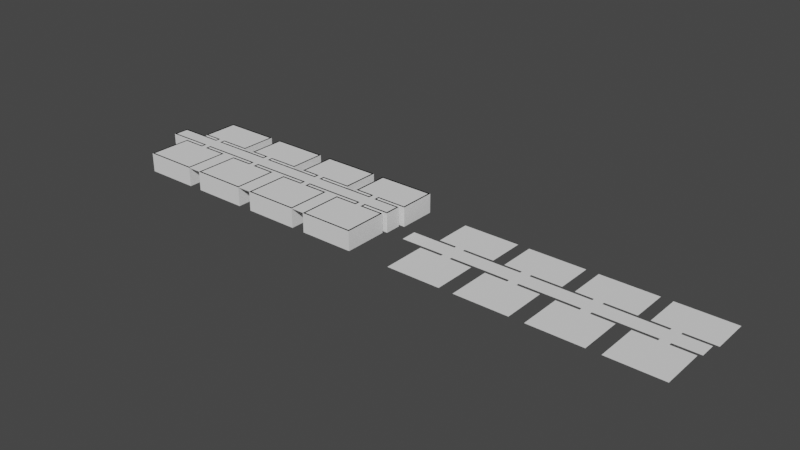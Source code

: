 # Source: dung_1.blend  (saved by Blender 3.1.7; exported with 4.5.12 LTS)
import bpy
from mathutils import Matrix  # noqa: F401  (used for matrix-valued properties, if any)

bpy.ops.wm.read_factory_settings(use_empty=True)
scene = bpy.context.scene
scene.name = 'Scene'

# ---- collections
col_collection = bpy.data.collections.new('Collection'); scene.collection.children.link(col_collection)

# ---- world
world_world = bpy.data.worlds.new('World'); scene.world = world_world
world_world.use_nodes = True; world_world.node_tree.nodes.clear()
_N = world_world.node_tree.nodes; _L = world_world.node_tree.links
n0 = _N.new('ShaderNodeOutputWorld'); n0.name = 'World Output'; n0.location = (300, 300)
n1 = _N.new('ShaderNodeBackground'); n1.name = 'Background'; n1.location = (10, 300)
n1.inputs[0].default_value = (0.05088, 0.05088, 0.05088, 1.0)
_L.new(n1.outputs[0], n0.inputs[0])
n0.is_active_output = True
world_world.color = (0.05088, 0.05088, 0.05088)
world_world.use_sun_shadow = False
world_world.sun_shadow_jitter_overblur = 0.0

# ---- meshes
me_x = bpy.data.meshes.new('Плоскость')
me_x.from_pydata([(-1.233, -1.0, 0.0), (1.233, -1.0, 0.0), (-1.233, 1.0, 0.0), (1.233, 1.0, 0.0), (0.2037, -1.0, 0.0), (0.2037, 1.0, 0.0), (-0.2161, 1.0, 0.0), (-0.2161, -1.0, 0.0), (0.2037, 1.124, 0.0), (-0.2161, 1.124, 0.0), (0.2037, 1.854, 0.0), (-0.2161, 1.854, 0.0), (1.372, 1.124, 0.0), (1.372, 1.854, 0.0), (-1.583, 1.124, 0.0), (-1.583, 1.854, 0.0), (-1.857, -1.0, 0.0), (-4.323, -1.0, 0.0), (0.2037, 1.969, 0.0), (-0.2161, 1.969, 0.0), (0.2037, 3.656, 0.0), (-0.2161, 3.656, 0.0), (1.565, 1.969, 0.0), (1.565, 3.656, 0.0), (-1.02, 1.969, 0.0), (-1.02, 3.656, 0.0), (-4.323, 1.0, 0.0), (-1.857, 1.0, 0.0), (-2.886, -1.0, 0.0), (-2.886, 1.0, 0.0), (-3.306, 1.0, 0.0), (-3.306, -1.0, 0.0), (-2.886, 1.124, 0.0), (-3.306, 1.124, 0.0), (-2.886, 1.854, 0.0), (-3.306, 1.854, 0.0), (-1.718, 1.124, 0.0), (-1.718, 1.854, 0.0), (-4.673, 1.124, 0.0), (-4.673, 1.854, 0.0), (-2.886, 1.969, 0.0), (-3.306, 1.969, 0.0), (-2.886, 3.656, 0.0), (-3.306, 3.656, 0.0), (-1.525, 1.969, 0.0), (-1.525, 3.656, 0.0), (-4.11, 1.969, 0.0), (-4.11, 3.656, 0.0), (-4.985, -1.0, 0.0), (-7.451, -1.0, 0.0), (-7.451, 1.0, 0.0), (-4.985, 1.0, 0.0), (-6.014, -1.0, 0.0), (-6.014, 1.0, 0.0), (-6.434, 1.0, 0.0), (-6.434, -1.0, 0.0), (-6.014, 1.124, 0.0), (-6.434, 1.124, 0.0), (-6.014, 1.854, 0.0), (-6.434, 1.854, 0.0), (-4.846, 1.124, 0.0), (-4.846, 1.854, 0.0), (-7.801, 1.124, 0.0), (-7.801, 1.854, 0.0), (-6.014, 1.969, 0.0), (-6.434, 1.969, 0.0), (-6.014, 3.656, 0.0), (-6.434, 3.656, 0.0), (-4.653, 1.969, 0.0), (-4.653, 3.656, 0.0), (-7.238, 1.969, 0.0), (-7.238, 3.656, 0.0), (-8.093, -1.0, 0.0), (-10.56, -1.0, 0.0), (-10.56, 1.0, 0.0), (-8.093, 1.0, 0.0), (-9.122, -1.0, 0.0), (-9.122, 1.0, 0.0), (-9.542, 1.0, 0.0), (-9.542, -1.0, 0.0), (-9.122, 1.124, 0.0), (-9.542, 1.124, 0.0), (-9.122, 1.854, 0.0), (-9.542, 1.854, 0.0), (-7.954, 1.124, 0.0), (-7.954, 1.854, 0.0), (-11.57, 1.124, 0.0), (-11.57, 1.854, 0.0), (-9.122, 1.969, 0.0), (-9.542, 1.969, 0.0), (-9.122, 3.656, 0.0), (-9.542, 3.656, 0.0), (-7.761, 1.969, 0.0), (-7.761, 3.656, 0.0), (-10.35, 1.969, 0.0), (-10.35, 3.656, 0.0), (-1.16, 0.927, 0.8748), (-1.16, -0.927, 0.8748), (0.2037, -0.927, 0.8748), (1.16, -0.927, 0.8748), (1.16, 0.927, 0.8748), (-0.1431, 0.927, 0.8748), (-0.2161, -0.927, 0.8748), (0.1307, 0.927, 0.8748), (-0.1431, 1.197, 0.8748), (0.1307, 1.197, 0.8748), (1.299, 1.197, 0.8748), (1.299, 1.781, 0.8748), (0.1307, 1.781, 0.8748), (-1.93, -0.927, 0.8748), (-2.886, -0.927, 0.8748), (-4.25, -0.927, 0.8748), (-4.25, 0.927, 0.8748), (-1.583, 1.197, 0.8748), (-0.1431, 1.781, 0.8748), (-1.583, 1.781, 0.8748), (-1.93, 0.927, 0.8748), (-0.1431, 2.042, 0.8748), (0.1307, 2.042, 0.8748), (0.2037, 3.583, 0.8748), (-0.2161, 3.583, 0.8748), (1.492, 2.042, 0.8748), (1.492, 3.583, 0.8748), (-0.947, 3.583, 0.8748), (-0.947, 2.042, 0.8748), (-3.233, 0.927, 0.8748), (-3.306, -0.927, 0.8748), (-2.959, 0.927, 0.8748), (-3.233, 1.197, 0.8748), (-2.959, 1.197, 0.8748), (-2.959, 1.781, 0.8748), (-1.718, 1.781, 0.8748), (-1.718, 1.197, 0.8748), (-4.673, 1.197, 0.8748), (-4.673, 1.781, 0.8748), (-3.233, 1.781, 0.8748), (-3.233, 2.042, 0.8748), (-2.959, 2.042, 0.8748), (-3.306, 3.583, 0.8748), (-2.886, 3.583, 0.8748), (-1.598, 3.583, 0.8748), (-1.598, 2.042, 0.8748), (-4.037, 2.042, 0.8748), (-4.037, 3.583, 0.8748), (-5.058, -0.927, 0.8748), (-6.014, -0.927, 0.8748), (-7.378, -0.927, 0.8748), (-7.378, 0.927, 0.8748), (-5.058, 0.927, 0.8748), (-6.361, 0.927, 0.8748), (-6.434, -0.927, 0.8748), (-6.087, 0.927, 0.8748), (-6.361, 1.197, 0.8748), (-6.087, 1.197, 0.8748), (-6.087, 1.781, 0.8748), (-4.846, 1.781, 0.8748), (-4.846, 1.197, 0.8748), (-7.801, 1.197, 0.8748), (-7.801, 1.781, 0.8748), (-6.361, 1.781, 0.8748), (-6.361, 2.042, 0.8748), (-6.087, 2.042, 0.8748), (-6.434, 3.583, 0.8748), (-6.014, 3.583, 0.8748), (-4.726, 3.583, 0.8748), (-4.726, 2.042, 0.8748), (-7.165, 2.042, 0.8748), (-7.165, 3.583, 0.8748), (-8.166, -0.927, 0.8748), (-9.122, -0.927, 0.8748), (-10.49, -0.927, 0.8748), (-10.49, 0.927, 0.8748), (-8.166, 0.927, 0.8748), (-9.469, 0.927, 0.8748), (-9.542, -0.927, 0.8748), (-9.195, 0.927, 0.8748), (-9.469, 1.197, 0.8748), (-9.195, 1.197, 0.8748), (-9.195, 1.781, 0.8748), (-7.954, 1.781, 0.8748), (-7.954, 1.197, 0.8748), (-11.49, 1.197, 0.8748), (-11.49, 1.781, 0.8748), (-9.469, 1.781, 0.8748), (-9.469, 2.042, 0.8748), (-9.195, 2.042, 0.8748), (-9.542, 3.583, 0.8748), (-9.122, 3.583, 0.8748), (-7.834, 3.583, 0.8748), (-7.834, 2.042, 0.8748), (-10.27, 2.042, 0.8748), (-10.27, 3.583, 0.8748), (-4.985, -1.0, 0.8748), (-6.014, -1.0, 0.8748), (-4.11, 3.656, 0.8748), (-3.306, 3.656, 0.8748), (-3.306, 1.969, 0.8748), (-4.11, 1.969, 0.8748), (-2.886, 3.656, 0.8748), (-1.525, 3.656, 0.8748), (-1.525, 1.969, 0.8748), (-2.886, 1.969, 0.8748), (-2.886, 1.854, 0.8748), (-4.673, 1.854, 0.8748), (-3.306, 1.854, 0.8748), (-4.323, 1.0, 0.8748), (-3.306, 1.0, 0.8748), (-3.306, -1.0, 0.8748), (-4.323, -1.0, 0.8748), (-0.2161, 3.656, 0.8748), (-1.02, 3.656, 0.8748), (-1.718, 1.854, 0.8748), (-2.886, 1.124, 0.8748), (-2.886, 1.0, 0.8748), (-3.306, 1.124, 0.8748), (-1.718, 1.124, 0.8748), (-4.673, 1.124, 0.8748), (-2.886, -1.0, 0.8748), (-1.857, 1.0, 0.8748), (-1.02, 1.969, 0.8748), (-0.2161, 1.969, 0.8748), (-1.583, 1.124, 0.8748), (-0.2161, 1.124, 0.8748), (-0.2161, 1.854, 0.8748), (1.565, 1.969, 0.8748), (1.565, 3.656, 0.8748), (0.2037, 3.656, 0.8748), (0.2037, 1.854, 0.8748), (0.2037, 1.969, 0.8748), (-1.583, 1.854, 0.8748), (-1.857, -1.0, 0.8748), (0.2037, 1.124, 0.8748), (1.372, 1.124, 0.8748), (-0.2161, 1.0, 0.8748), (-1.233, 1.0, 0.8748), (1.233, 1.0, 0.8748), (0.2037, 1.0, 0.8748), (1.233, -1.0, 0.8748), (-1.233, -1.0, 0.8748), (-0.2161, -1.0, 0.8748), (1.372, 1.854, 0.8748), (0.2037, -1.0, 0.8748), (-7.451, -1.0, 0.8748), (-7.451, 1.0, 0.8748), (-4.985, 1.0, 0.8748), (-6.434, 1.0, 0.8748), (-6.434, -1.0, 0.8748), (-6.014, 1.0, 0.8748), (-6.434, 1.124, 0.8748), (-6.014, 1.124, 0.8748), (-6.014, 1.854, 0.8748), (-4.846, 1.854, 0.8748), (-4.846, 1.124, 0.8748), (-7.801, 1.124, 0.8748), (-7.801, 1.854, 0.8748), (-6.434, 1.854, 0.8748), (-6.434, 1.969, 0.8748), (-6.014, 1.969, 0.8748), (-6.434, 3.656, 0.8748), (-6.014, 3.656, 0.8748), (-4.653, 3.656, 0.8748), (-4.653, 1.969, 0.8748), (-7.238, 1.969, 0.8748), (-7.238, 3.656, 0.8748), (-8.093, -1.0, 0.8748), (-9.122, -1.0, 0.8748), (-10.56, -1.0, 0.8748), (-10.56, 1.0, 0.8748), (-8.093, 1.0, 0.8748), (-9.542, 1.0, 0.8748), (-9.542, -1.0, 0.8748), (-9.122, 1.0, 0.8748), (-9.542, 1.124, 0.8748), (-9.122, 1.124, 0.8748), (-9.122, 1.854, 0.8748), (-7.954, 1.854, 0.8748), (-7.954, 1.124, 0.8748), (-11.57, 1.124, 0.8748), (-11.57, 1.854, 0.8748), (-9.542, 1.854, 0.8748), (-9.542, 1.969, 0.8748), (-9.122, 1.969, 0.8748), (-9.542, 3.656, 0.8748), (-9.122, 3.656, 0.8748), (-7.761, 3.656, 0.8748), (-7.761, 1.969, 0.8748), (-10.35, 1.969, 0.8748), (-10.35, 3.656, 0.8748), (-5.058, -0.927, 0.1173), (-6.014, -0.927, 0.1173), (-4.037, 3.583, 0.1173), (-3.306, 3.583, 0.1173), (-3.233, 2.042, 0.1173), (-4.037, 2.042, 0.1173), (-2.886, 3.583, 0.1173), (-1.598, 3.583, 0.1173), (-1.598, 2.042, 0.1173), (-2.959, 2.042, 0.1173), (-2.959, 1.781, 0.1173), (-4.673, 1.781, 0.1173), (-3.233, 1.781, 0.1173), (-4.25, 0.927, 0.1173), (-3.233, 0.927, 0.1173), (-3.306, -0.927, 0.1173), (-4.25, -0.927, 0.1173), (-0.2161, 3.583, 0.1173), (-0.947, 3.583, 0.1173), (-1.718, 1.781, 0.1173), (-2.959, 1.197, 0.1173), (-2.959, 0.927, 0.1173), (-3.233, 1.197, 0.1173), (-1.718, 1.197, 0.1173), (-4.673, 1.197, 0.1173), (-2.886, -0.927, 0.1173), (-1.93, 0.927, 0.1173), (-0.947, 2.042, 0.1173), (-0.1431, 2.042, 0.1173), (-1.583, 1.197, 0.1173), (-0.1431, 1.197, 0.1173), (-0.1431, 1.781, 0.1173), (1.492, 2.042, 0.1173), (1.492, 3.583, 0.1173), (0.2037, 3.583, 0.1173), (0.1307, 1.781, 0.1173), (0.1307, 2.042, 0.1173), (-1.583, 1.781, 0.1173), (-1.93, -0.927, 0.1173), (0.1307, 1.197, 0.1173), (1.299, 1.197, 0.1173), (-0.1431, 0.927, 0.1173), (-1.16, 0.927, 0.1173), (1.16, 0.927, 0.1173), (0.1307, 0.927, 0.1173), (1.16, -0.927, 0.1173), (-1.16, -0.927, 0.1173), (-0.2161, -0.927, 0.1173), (1.299, 1.781, 0.1173), (0.2037, -0.927, 0.1173), (-7.378, -0.927, 0.1173), (-7.378, 0.927, 0.1173), (-5.058, 0.927, 0.1173), (-6.361, 0.927, 0.1173), (-6.434, -0.927, 0.1173), (-6.087, 0.927, 0.1173), (-6.361, 1.197, 0.1173), (-6.087, 1.197, 0.1173), (-6.087, 1.781, 0.1173), (-4.846, 1.781, 0.1173), (-4.846, 1.197, 0.1173), (-7.801, 1.197, 0.1173), (-7.801, 1.781, 0.1173), (-6.361, 1.781, 0.1173), (-6.361, 2.042, 0.1173), (-6.087, 2.042, 0.1173), (-6.434, 3.583, 0.1173), (-6.014, 3.583, 0.1173), (-4.726, 3.583, 0.1173), (-4.726, 2.042, 0.1173), (-7.165, 2.042, 0.1173), (-7.165, 3.583, 0.1173), (-8.166, -0.927, 0.1173), (-9.122, -0.927, 0.1173), (-10.49, -0.927, 0.1173), (-10.49, 0.927, 0.1173), (-8.166, 0.927, 0.1173), (-9.469, 0.927, 0.1173), (-9.542, -0.927, 0.1173), (-9.195, 0.927, 0.1173), (-9.469, 1.197, 0.1173), (-9.195, 1.197, 0.1173), (-9.195, 1.781, 0.1173), (-7.954, 1.781, 0.1173), (-7.954, 1.197, 0.1173), (-11.49, 1.197, 0.1173), (-11.49, 1.781, 0.1173), (-9.469, 1.781, 0.1173), (-9.469, 2.042, 0.1173), (-9.195, 2.042, 0.1173), (-9.542, 3.583, 0.1173), (-9.122, 3.583, 0.1173), (-7.834, 3.583, 0.1173), (-7.834, 2.042, 0.1173), (-10.27, 2.042, 0.1173), (-10.27, 3.583, 0.1173)], [], [(11, 15, 229, 223), (76, 72, 264, 265), (90, 91, 282, 283), (67, 71, 263, 258), (14, 9, 222, 221), (70, 65, 256, 262), (48, 51, 244, 192), (69, 66, 259, 260), (82, 88, 281, 274), (51, 53, 247, 244), (89, 83, 279, 280), (28, 16, 230, 217), (26, 17, 208, 205), (68, 69, 260, 261), (64, 68, 261, 257), (55, 52, 193, 246), (29, 32, 212, 213), (33, 30, 206, 214), (83, 87, 278, 279), (86, 81, 272, 277), (13, 10, 227, 240), (54, 50, 243, 245), (85, 82, 274, 275), (80, 84, 276, 273), (46, 41, 196, 197), (12, 13, 240, 232), (87, 86, 277, 278), (50, 49, 242, 243), (17, 31, 207, 208), (43, 47, 194, 195), (58, 64, 257, 250), (27, 29, 213, 218), (52, 48, 192, 193), (45, 42, 198, 199), (9, 6, 233, 222), (59, 63, 254, 255), (5, 8, 231, 236), (65, 59, 255, 256), (47, 46, 197, 194), (31, 28, 217, 207), (30, 26, 205, 206), (36, 14, 221, 215), (132, 113, 317, 311), (40, 44, 200, 201), (66, 67, 258, 259), (8, 12, 232, 231), (71, 70, 262, 263), (4, 7, 0, 2, 6, 9, 14, 36, 32, 29, 27, 16, 28, 31, 17, 26, 30, 33, 38, 60, 56, 53, 51, 48, 52, 55, 49, 50, 54, 57, 62, 84, 80, 77, 75, 72, 76, 79, 73, 74, 78, 81, 86, 87, 83, 89, 94, 95, 91, 90, 93, 92, 88, 82, 85, 63, 59, 65, 70, 71, 67, 66, 69, 68, 64, 58, 61, 39, 35, 41, 46, 47, 43, 42, 45, 44, 40, 34, 37, 15, 11, 19, 24, 25, 21, 20, 23, 22, 18, 10, 13, 12, 8, 5, 3, 1), (49, 55, 246, 242), (16, 27, 218, 230), (74, 73, 266, 267), (37, 34, 202, 211), (92, 93, 284, 285), (72, 75, 268, 264), (32, 36, 215, 212), (19, 11, 223, 220), (93, 90, 283, 284), (2, 0, 238, 234), (78, 74, 267, 269), (57, 54, 245, 248), (10, 18, 228, 227), (88, 92, 285, 281), (4, 1, 237, 241), (79, 76, 265, 270), (53, 56, 249, 247), (38, 33, 214, 216), (20, 21, 209, 226), (95, 94, 286, 287), (1, 3, 235, 237), (75, 77, 271, 268), (35, 39, 203, 204), (94, 89, 280, 286), (6, 2, 234, 233), (91, 95, 287, 282), (7, 4, 241, 239), (41, 35, 204, 196), (22, 23, 225, 224), (84, 62, 253, 276), (3, 5, 236, 235), (73, 79, 270, 266), (34, 40, 201, 202), (23, 20, 226, 225), (63, 85, 275, 254), (61, 58, 250, 251), (42, 43, 195, 198), (18, 22, 224, 228), (60, 38, 216, 252), (56, 60, 252, 249), (25, 24, 219, 210), (39, 61, 251, 203), (0, 7, 239, 238), (81, 78, 269, 272), (24, 19, 220, 219), (15, 37, 211, 229), (77, 80, 273, 271), (62, 57, 248, 253), (44, 45, 199, 200), (21, 25, 210, 209), (144, 145, 193, 192), (143, 138, 195, 194), (136, 142, 197, 196), (142, 143, 194, 197), (139, 140, 199, 198), (140, 141, 200, 199), (141, 137, 201, 200), (137, 130, 202, 201), (138, 139, 198, 195), (134, 135, 204, 203), (135, 136, 196, 204), (112, 125, 206, 205), (126, 111, 208, 207), (123, 120, 209, 210), (130, 131, 211, 202), (129, 127, 213, 212), (125, 128, 214, 206), (132, 129, 212, 215), (128, 133, 216, 214), (110, 126, 207, 217), (127, 116, 218, 213), (124, 123, 210, 219), (117, 124, 219, 220), (104, 113, 221, 222), (114, 117, 220, 223), (111, 112, 205, 208), (122, 121, 224, 225), (120, 119, 226, 209), (118, 108, 227, 228), (119, 122, 225, 226), (121, 118, 228, 224), (115, 114, 223, 229), (116, 109, 230, 218), (106, 105, 231, 232), (109, 110, 217, 230), (96, 101, 233, 234), (103, 100, 235, 236), (100, 99, 237, 235), (105, 103, 236, 231), (101, 104, 222, 233), (102, 97, 238, 239), (107, 106, 232, 240), (108, 107, 240, 227), (98, 102, 239, 241), (97, 96, 234, 238), (99, 98, 241, 237), (146, 147, 243, 242), (148, 144, 192, 244), (147, 149, 245, 243), (145, 150, 246, 193), (151, 148, 244, 247), (150, 146, 242, 246), (149, 152, 248, 245), (153, 151, 247, 249), (154, 155, 251, 250), (156, 153, 249, 252), (152, 157, 253, 248), (158, 159, 255, 254), (159, 160, 256, 255), (161, 154, 250, 257), (162, 163, 259, 258), (164, 165, 261, 260), (163, 164, 260, 259), (165, 161, 257, 261), (166, 167, 263, 262), (160, 166, 262, 256), (167, 162, 258, 263), (168, 169, 265, 264), (170, 171, 267, 266), (172, 168, 264, 268), (171, 173, 269, 267), (169, 174, 270, 265), (175, 172, 268, 271), (174, 170, 266, 270), (173, 176, 272, 269), (177, 175, 271, 273), (178, 179, 275, 274), (180, 177, 273, 276), (181, 182, 278, 277), (176, 181, 277, 272), (182, 183, 279, 278), (183, 184, 280, 279), (185, 178, 274, 281), (186, 187, 283, 282), (188, 189, 285, 284), (187, 188, 284, 283), (189, 185, 281, 285), (190, 191, 287, 286), (184, 190, 286, 280), (191, 186, 282, 287), (157, 180, 276, 253), (179, 158, 254, 275), (133, 156, 252, 216), (155, 134, 203, 251), (131, 115, 229, 211), (113, 132, 215, 221), (337, 333, 331, 332, 327, 328, 336, 323, 324, 320, 321, 322, 305, 306, 315, 316, 319, 325, 307, 298, 297, 296, 295, 294, 291, 290, 293, 292, 300, 299, 347, 346, 353, 357, 356, 355, 354, 359, 358, 352, 351, 350, 371, 370, 377, 381, 380, 379, 378, 383, 382, 376, 375, 374, 373, 368, 365, 363, 362, 366, 361, 360, 364, 367, 369, 372, 349, 344, 341, 339, 338, 342, 289, 288, 340, 343, 345, 348, 312, 310, 302, 301, 304, 303, 313, 326, 314, 309, 308, 311, 317, 318, 329, 330, 334, 335), (168, 172, 364, 360), (102, 98, 337, 335), (129, 132, 311, 308), (173, 171, 363, 365), (96, 97, 334, 330), (133, 128, 310, 312), (174, 169, 361, 366), (98, 99, 333, 337), (126, 110, 313, 303), (172, 175, 367, 364), (147, 146, 338, 339), (116, 127, 309, 314), (170, 174, 366, 362), (144, 148, 340, 288), (123, 124, 315, 306), (176, 173, 365, 368), (149, 147, 339, 341), (124, 117, 316, 315), (175, 177, 369, 367), (150, 145, 289, 342), (113, 104, 318, 317), (179, 178, 370, 371), (148, 151, 343, 340), (117, 114, 319, 316), (177, 180, 372, 369), (146, 150, 342, 338), (112, 111, 304, 301), (182, 181, 373, 374), (152, 149, 341, 344), (121, 122, 321, 320), (145, 144, 288, 289), (181, 176, 368, 373), (151, 153, 345, 343), (119, 120, 305, 322), (138, 143, 290, 291), (183, 182, 374, 375), (155, 154, 346, 347), (108, 118, 324, 323), (142, 136, 292, 293), (184, 183, 375, 376), (153, 156, 348, 345), (122, 119, 322, 321), (143, 142, 293, 290), (178, 185, 377, 370), (157, 152, 344, 349), (118, 121, 320, 324), (140, 139, 294, 295), (187, 186, 378, 379), (159, 158, 350, 351), (114, 115, 325, 319), (141, 140, 295, 296), (189, 188, 380, 381), (160, 159, 351, 352), (109, 116, 314, 326), (137, 141, 296, 297), (188, 187, 379, 380), (154, 161, 353, 346), (105, 106, 328, 327), (130, 137, 297, 298), (185, 189, 381, 377), (163, 162, 354, 355), (110, 109, 326, 313), (139, 138, 291, 294), (191, 190, 382, 383), (165, 164, 356, 357), (101, 96, 330, 329), (135, 134, 299, 300), (190, 184, 376, 382), (164, 163, 355, 356), (100, 103, 332, 331), (136, 135, 300, 292), (186, 191, 383, 378), (161, 165, 357, 353), (99, 100, 331, 333), (125, 112, 301, 302), (180, 157, 349, 372), (167, 166, 358, 359), (103, 105, 327, 332), (111, 126, 303, 304), (158, 179, 371, 350), (166, 160, 352, 358), (104, 101, 329, 318), (120, 123, 306, 305), (156, 133, 312, 348), (162, 167, 359, 354), (97, 102, 335, 334), (131, 130, 298, 307), (134, 155, 347, 299), (169, 168, 360, 361), (106, 107, 336, 328), (127, 129, 308, 309), (115, 131, 307, 325), (171, 170, 362, 363), (107, 108, 323, 336), (128, 125, 302, 310), (224, 225, 122), (122, 225, 226), (122, 226, 119), (119, 226, 209), (119, 209, 120), (210, 123, 209), (167, 162, 258), (123, 210, 219), (200, 199, 140), (140, 199, 198), (140, 198, 139), (139, 198, 195), (139, 195, 138), (194, 143, 195), (123, 120, 209), (143, 194, 197), (261, 260, 164), (164, 260, 259), (164, 259, 163), (163, 259, 258), (163, 258, 162), (263, 167, 258), (182, 183, 279), (167, 263, 262), (285, 284, 188), (188, 284, 283), (188, 283, 187), (187, 283, 282), (187, 282, 186), (287, 191, 282), (143, 138, 195), (191, 287, 286), (224, 122, 121), (121, 122, 119), (120, 118, 119), (231, 232, 106), (147, 146, 150), (124, 123, 219), (200, 140, 141), (141, 140, 139), (138, 137, 139), (186, 191, 190), (162, 167, 166), (142, 143, 197), (261, 164, 165), (165, 164, 163), (162, 161, 163), (138, 143, 142), (117, 120, 124), (166, 167, 262), (285, 188, 189), (189, 188, 187), (186, 184, 187), (243, 245, 248), (137, 141, 139), (190, 191, 286), (118, 228, 121), (185, 189, 187), (201, 200, 141), (228, 118, 108), (108, 118, 117), (118, 120, 117), (108, 117, 114), (220, 223, 117), (220, 117, 124), (220, 124, 219), (137, 201, 141), (136, 138, 142), (191, 186, 282), (201, 137, 130), (130, 137, 136), (137, 138, 136), (130, 136, 135), (196, 204, 136), (196, 136, 142), (196, 142, 197), (161, 257, 165), (169, 168, 172), (228, 224, 121), (257, 161, 154), (154, 161, 160), (161, 162, 160), (154, 160, 159), (256, 255, 160), (256, 160, 166), (256, 166, 262), (185, 281, 189), (184, 186, 190), (257, 261, 165), (281, 185, 178), (178, 185, 184), (255, 159, 160), (178, 184, 183), (183, 184, 280), (280, 184, 190), (280, 190, 286), (227, 228, 108), (204, 135, 136), (202, 201, 130), (250, 257, 154), (223, 114, 117), (274, 281, 178), (183, 280, 279), (232, 240, 107), (107, 240, 227), (107, 227, 108), (229, 115, 223), (134, 135, 204), (115, 229, 211), (115, 211, 131), (131, 211, 202), (131, 202, 130), (203, 134, 204), (158, 159, 255), (134, 203, 251), (134, 251, 155), (155, 251, 250), (155, 250, 154), (254, 158, 255), (105, 106, 108), (158, 254, 275), (158, 275, 179), (179, 275, 274), (179, 274, 178), (278, 182, 279), (265, 264, 168), (182, 278, 277), (232, 107, 106), (106, 107, 108), (114, 105, 108), (115, 104, 114), (154, 159, 153), (115, 131, 113), (104, 105, 114), (184, 185, 187), (104, 115, 113), (130, 135, 129), (132, 113, 131), (158, 152, 159), (130, 132, 131), (132, 130, 129), (178, 183, 177), (115, 114, 223), (160, 162, 166), (181, 182, 277), (105, 231, 106), (161, 165, 163), (281, 285, 189), (231, 105, 103), (103, 105, 104), (134, 128, 135), (103, 104, 101), (101, 104, 222), (222, 104, 113), (134, 155, 133), (222, 113, 221), (221, 113, 132), (152, 153, 159), (221, 132, 215), (129, 212, 132), (128, 134, 133), (183, 182, 176), (212, 129, 127), (127, 129, 128), (158, 179, 157), (127, 128, 125), (125, 128, 214), (214, 128, 133), (156, 154, 153), (214, 133, 216), (216, 133, 156), (180, 157, 179), (216, 156, 252), (153, 249, 156), (156, 133, 155), (212, 215, 132), (249, 153, 151), (151, 153, 152), (178, 180, 179), (151, 152, 149), (149, 152, 248), (248, 152, 157), (152, 158, 157), (248, 157, 253), (253, 157, 180), (154, 156, 155), (253, 180, 276), (177, 273, 180), (180, 178, 177), (249, 252, 156), (273, 177, 175), (175, 177, 176), (177, 183, 176), (175, 176, 173), (173, 176, 272), (272, 176, 181), (272, 181, 277), (236, 231, 103), (101, 222, 233), (221, 234, 222), (128, 129, 135), (205, 206, 214), (252, 249, 244), (213, 212, 127), (125, 214, 206), (216, 205, 214), (253, 276, 268), (145, 144, 148), (182, 181, 176), (247, 249, 151), (149, 248, 245), (253, 243, 248), (221, 215, 218), (216, 252, 244), (212, 213, 218), (271, 273, 175), (173, 272, 269), (237, 235, 100), (100, 235, 236), (100, 236, 103), (234, 96, 233), (276, 273, 268), (147, 149, 245), (96, 234, 238), (238, 234, 218), (234, 221, 218), (238, 218, 230), (230, 218, 116), (116, 218, 213), (116, 213, 127), (205, 112, 206), (249, 247, 244), (120, 123, 124), (112, 205, 208), (208, 205, 244), (205, 216, 244), (208, 244, 192), (192, 244, 148), (148, 244, 247), (148, 247, 151), (243, 147, 245), (273, 271, 268), (112, 125, 206), (147, 243, 242), (242, 243, 268), (243, 253, 268), (242, 268, 264), (264, 268, 172), (172, 268, 271), (172, 271, 175), (267, 171, 269), (96, 101, 233), (171, 267, 266), (237, 100, 99), (103, 98, 100), (101, 98, 103), (173, 171, 174), (149, 147, 150), (97, 96, 238), (230, 116, 109), (127, 110, 116), (125, 110, 127), (112, 126, 125), (98, 99, 100), (111, 126, 112), (111, 112, 208), (192, 148, 144), (151, 145, 148), (149, 145, 151), (101, 96, 102), (110, 109, 116), (146, 147, 242), (264, 172, 168), (175, 169, 172), (173, 169, 175), (234, 233, 222), (118, 121, 119), (170, 171, 266), (109, 110, 217), (217, 110, 126), (126, 110, 125), (98, 241, 99), (96, 97, 102), (273, 276, 180), (241, 98, 102), (98, 101, 102), (241, 102, 239), (239, 102, 97), (239, 97, 238), (230, 109, 217), (217, 126, 207), (207, 126, 111), (207, 111, 208), (145, 193, 144), (215, 212, 218), (241, 237, 99), (193, 145, 150), (145, 149, 150), (193, 150, 246), (246, 150, 146), (246, 146, 242), (169, 265, 168), (171, 170, 174), (193, 192, 144), (265, 169, 174), (169, 173, 174), (265, 174, 270), (270, 174, 170), (270, 170, 266), (171, 173, 269)])
_uv = me_x.uv_layers.new(name='UVКарта')
_uv.uv.foreach_set('vector', [0.4124, 1.0, 0.4124, 1.0, 0.4124, 1.0, 0.4124, 1.0, 0.5826, 0.0, 1.0, 0.0, 1.0, 0.0, 0.5826, 0.0, 0.5826, 1.0, 0.4124, 1.0, 0.4124, 1.0, 0.5826, 1.0, 0.4124, 1.0, 0.4124, 1.0, 0.4124, 1.0, 0.4124, 1.0, 0.4124, 1.0, 0.4124, 1.0, 0.4124, 1.0, 0.4124, 1.0, 0.4124, 1.0, 0.4124, 1.0, 0.4124, 1.0, 0.4124, 1.0, 1.0, 0.0, 1.0, 1.0, 1.0, 1.0, 1.0, 0.0, 0.5826, 1.0, 0.5826, 1.0, 0.5826, 1.0, 0.5826, 1.0, 0.5826, 1.0, 0.5826, 1.0, 0.5826, 1.0, 0.5826, 1.0, 1.0, 1.0, 0.5826, 1.0, 0.5826, 1.0, 1.0, 1.0, 0.4124, 1.0, 0.4124, 1.0, 0.4124, 1.0, 0.4124, 1.0, 0.5826, 0.0, 1.0, 0.0, 1.0, 0.0, 0.5826, 0.0, 0.0, 1.0, 0.0, 0.0, 0.0, 0.0, 0.0, 1.0, 0.5826, 1.0, 0.5826, 1.0, 0.5826, 1.0, 0.5826, 1.0, 0.5826, 1.0, 0.5826, 1.0, 0.5826, 1.0, 0.5826, 1.0, 0.4124, 0.0, 0.5826, 0.0, 0.5826, 0.0, 0.4124, 0.0, 0.5826, 1.0, 0.5826, 1.0, 0.5826, 1.0, 0.5826, 1.0, 0.4124, 1.0, 0.4124, 1.0, 0.4124, 1.0, 0.4124, 1.0, 0.4124, 1.0, 0.4124, 1.0, 0.4124, 1.0, 0.4124, 1.0, 0.4124, 1.0, 0.4124, 1.0, 0.4124, 1.0, 0.4124, 1.0, 0.5826, 1.0, 0.5826, 1.0, 0.5826, 1.0, 0.5826, 1.0, 0.4124, 1.0, 0.0, 1.0, 0.0, 1.0, 0.4124, 1.0, 0.5826, 1.0, 0.5826, 1.0, 0.5826, 1.0, 0.5826, 1.0, 0.5826, 1.0, 0.5826, 1.0, 0.5826, 1.0, 0.5826, 1.0, 0.4124, 1.0, 0.4124, 1.0, 0.4124, 1.0, 0.4124, 1.0, 0.5826, 1.0, 0.5826, 1.0, 0.5826, 1.0, 0.5826, 1.0, 0.4124, 1.0, 0.4124, 1.0, 0.4124, 1.0, 0.4124, 1.0, 0.0, 1.0, 0.0, 0.0, 0.0, 0.0, 0.0, 1.0, 0.0, 0.0, 0.4124, 0.0, 0.4124, 0.0, 0.0, 0.0, 0.4124, 1.0, 0.4124, 1.0, 0.4124, 1.0, 0.4124, 1.0, 0.5826, 1.0, 0.5826, 1.0, 0.5826, 1.0, 0.5826, 1.0, 1.0, 1.0, 0.5826, 1.0, 0.5826, 1.0, 1.0, 1.0, 0.5826, 0.0, 1.0, 0.0, 1.0, 0.0, 0.5826, 0.0, 0.5826, 1.0, 0.5826, 1.0, 0.5826, 1.0, 0.5826, 1.0, 0.4124, 1.0, 0.4124, 1.0, 0.4124, 1.0, 0.4124, 1.0, 0.4124, 1.0, 0.4124, 1.0, 0.4124, 1.0, 0.4124, 1.0, 0.5826, 1.0, 0.5826, 1.0, 0.5826, 1.0, 0.5826, 1.0, 0.4124, 1.0, 0.4124, 1.0, 0.4124, 1.0, 0.4124, 1.0, 0.4124, 1.0, 0.4124, 1.0, 0.4124, 1.0, 0.4124, 1.0, 0.4124, 0.0, 0.5826, 0.0, 0.5826, 0.0, 0.4124, 0.0, 0.4124, 1.0, 0.0, 1.0, 0.0, 1.0, 0.4124, 1.0, 0.5826, 1.0, 0.4124, 1.0, 0.4124, 1.0, 0.5826, 1.0, 0.5126, 0.9837, 0.4279, 0.9862, 0.4279, 0.9862, 0.5126, 0.9837, 0.5826, 1.0, 0.5826, 1.0, 0.5826, 1.0, 0.5826, 1.0, 0.5826, 1.0, 0.4124, 1.0, 0.4124, 1.0, 0.5826, 1.0, 0.5826, 1.0, 0.5826, 1.0, 0.5826, 1.0, 0.5826, 1.0, 0.4124, 1.0, 0.4124, 1.0, 0.4124, 1.0, 0.4124, 1.0, 0.5826, 0.0, 0.4124, 0.0, 0.0, 0.0, 0.0, 1.0, 0.4124, 1.0, 0.4124, 1.0, 0.4124, 1.0, 0.5826, 1.0, 0.5826, 1.0, 0.5826, 1.0, 1.0, 1.0, 1.0, 0.0, 0.5826, 0.0, 0.4124, 0.0, 0.0, 0.0, 0.0, 1.0, 0.4124, 1.0, 0.4124, 1.0, 0.4124, 1.0, 0.5826, 1.0, 0.5826, 1.0, 0.5826, 1.0, 1.0, 1.0, 1.0, 0.0, 0.5826, 0.0, 0.4124, 0.0, 0.0, 0.0, 0.0, 1.0, 0.4124, 1.0, 0.4124, 1.0, 0.4124, 1.0, 0.5826, 1.0, 0.5826, 1.0, 0.5826, 1.0, 1.0, 1.0, 1.0, 0.0, 0.5826, 0.0, 0.4124, 0.0, 0.0, 0.0, 0.0, 1.0, 0.4124, 1.0, 0.4124, 1.0, 0.4124, 1.0, 0.4124, 1.0, 0.4124, 1.0, 0.4124, 1.0, 0.4124, 1.0, 0.4124, 1.0, 0.4124, 1.0, 0.5826, 1.0, 0.5826, 1.0, 0.5826, 1.0, 0.5826, 1.0, 0.5826, 1.0, 0.5826, 1.0, 0.4124, 1.0, 0.4124, 1.0, 0.4124, 1.0, 0.4124, 1.0, 0.4124, 1.0, 0.4124, 1.0, 0.5826, 1.0, 0.5826, 1.0, 0.5826, 1.0, 0.5826, 1.0, 0.5826, 1.0, 0.5826, 1.0, 0.4124, 1.0, 0.4124, 1.0, 0.4124, 1.0, 0.4124, 1.0, 0.4124, 1.0, 0.4124, 1.0, 0.5826, 1.0, 0.5826, 1.0, 0.5826, 1.0, 0.5826, 1.0, 0.5826, 1.0, 0.5826, 1.0, 0.4124, 1.0, 0.4124, 1.0, 0.4124, 1.0, 0.4124, 1.0, 0.4124, 1.0, 0.4124, 1.0, 0.5826, 1.0, 0.5826, 1.0, 0.5826, 1.0, 0.5826, 1.0, 0.5826, 1.0, 0.5826, 1.0, 0.5826, 1.0, 0.5826, 1.0, 0.5826, 1.0, 1.0, 1.0, 1.0, 0.0, 0.0, 0.0, 0.4124, 0.0, 0.4124, 0.0, 0.0, 0.0, 1.0, 0.0, 1.0, 1.0, 1.0, 1.0, 1.0, 0.0, 0.0, 1.0, 0.0, 0.0, 0.0, 0.0, 0.0, 1.0, 0.5826, 1.0, 0.5826, 1.0, 0.5826, 1.0, 0.5826, 1.0, 0.5826, 1.0, 0.5826, 1.0, 0.5826, 1.0, 0.5826, 1.0, 1.0, 0.0, 1.0, 1.0, 1.0, 1.0, 1.0, 0.0, 0.5826, 1.0, 0.5826, 1.0, 0.5826, 1.0, 0.5826, 1.0, 0.4124, 1.0, 0.4124, 1.0, 0.4124, 1.0, 0.4124, 1.0, 0.5826, 1.0, 0.5826, 1.0, 0.5826, 1.0, 0.5826, 1.0, 0.0, 1.0, 0.0, 0.0, 0.0, 0.0, 0.0, 1.0, 0.4124, 1.0, 0.0, 1.0, 0.0, 1.0, 0.4124, 1.0, 0.4124, 1.0, 0.4124, 1.0, 0.4124, 1.0, 0.4124, 1.0, 0.5826, 1.0, 0.5826, 1.0, 0.5826, 1.0, 0.5826, 1.0, 0.5826, 1.0, 0.5826, 1.0, 0.5826, 1.0, 0.5826, 1.0, 0.5826, 0.0, 1.0, 0.0, 1.0, 0.0, 0.5826, 0.0, 0.4124, 0.0, 0.5826, 0.0, 0.5826, 0.0, 0.4124, 0.0, 0.5826, 1.0, 0.5826, 1.0, 0.5826, 1.0, 0.5826, 1.0, 0.4124, 1.0, 0.4124, 1.0, 0.4124, 1.0, 0.4124, 1.0, 0.5826, 1.0, 0.4124, 1.0, 0.4124, 1.0, 0.5826, 1.0, 0.4124, 1.0, 0.4124, 1.0, 0.4124, 1.0, 0.4124, 1.0, 1.0, 0.0, 1.0, 1.0, 1.0, 1.0, 1.0, 0.0, 1.0, 1.0, 0.5826, 1.0, 0.5826, 1.0, 1.0, 1.0, 0.4124, 1.0, 0.4124, 1.0, 0.4124, 1.0, 0.4124, 1.0, 0.4124, 1.0, 0.4124, 1.0, 0.4124, 1.0, 0.4124, 1.0, 0.4124, 1.0, 0.0, 1.0, 0.0, 1.0, 0.4124, 1.0, 0.4124, 1.0, 0.4124, 1.0, 0.4124, 1.0, 0.4124, 1.0, 0.4124, 0.0, 0.5826, 0.0, 0.5826, 0.0, 0.4124, 0.0, 0.4124, 1.0, 0.4124, 1.0, 0.4124, 1.0, 0.4124, 1.0, 0.5826, 1.0, 0.5826, 1.0, 0.5826, 1.0, 0.5826, 1.0, 0.5826, 1.0, 0.4124, 1.0, 0.4124, 1.0, 0.5826, 1.0, 1.0, 1.0, 0.5826, 1.0, 0.5826, 1.0, 1.0, 1.0, 0.0, 0.0, 0.4124, 0.0, 0.4124, 0.0, 0.0, 0.0, 0.5826, 1.0, 0.5826, 1.0, 0.5826, 1.0, 0.5826, 1.0, 0.5826, 1.0, 0.5826, 1.0, 0.5826, 1.0, 0.5826, 1.0, 0.4124, 1.0, 0.5826, 1.0, 0.5826, 1.0, 0.4124, 1.0, 0.5826, 1.0, 0.5826, 1.0, 0.5826, 1.0, 0.5826, 1.0, 0.5826, 1.0, 0.4124, 1.0, 0.4124, 1.0, 0.5826, 1.0, 0.5826, 1.0, 0.5826, 1.0, 0.5826, 1.0, 0.5826, 1.0, 0.5826, 1.0, 0.4124, 1.0, 0.4124, 1.0, 0.5826, 1.0, 0.5826, 1.0, 0.5826, 1.0, 0.5826, 1.0, 0.5826, 1.0, 0.4124, 1.0, 0.4124, 1.0, 0.4124, 1.0, 0.4124, 1.0, 0.4124, 1.0, 0.5826, 1.0, 0.5826, 1.0, 0.4124, 1.0, 0.0, 0.0, 0.4124, 0.0, 0.4124, 0.0, 0.0, 0.0, 0.4124, 1.0, 0.4124, 1.0, 0.4124, 1.0, 0.4124, 1.0, 0.4124, 1.0, 0.4124, 1.0, 0.4124, 1.0, 0.4124, 1.0, 0.4124, 1.0, 0.5826, 1.0, 0.5826, 1.0, 0.4124, 1.0, 0.5826, 1.0, 0.5826, 1.0, 0.5826, 1.0, 0.5826, 1.0, 0.4124, 1.0, 0.4124, 1.0, 0.4124, 1.0, 0.4124, 1.0, 0.5826, 1.0, 0.5826, 1.0, 0.5826, 1.0, 0.5826, 1.0, 0.4124, 1.0, 0.4124, 1.0, 0.4124, 1.0, 0.4124, 1.0, 1.0, 0.02742, 0.5893, 0.02196, 0.5826, 0.0, 1.0, 0.0, 0.408, 0.9934, 0.4249, 0.9895, 0.4124, 1.0, 0.4124, 1.0, 0.4406, 0.9254, 0.4098, 0.9866, 0.4124, 1.0, 0.4124, 1.0, 0.4098, 0.9866, 0.408, 0.9934, 0.4124, 1.0, 0.4124, 1.0, 0.5649, 0.9895, 0.5862, 0.9938, 0.5826, 1.0, 0.5826, 1.0, 0.5862, 0.9938, 0.6122, 0.9876, 0.5826, 1.0, 0.5826, 1.0, 0.6122, 0.9876, 0.5282, 0.9243, 0.5826, 1.0, 0.5826, 1.0, 0.5282, 0.9243, 0.5271, 0.914, 0.5826, 1.0, 0.5826, 1.0, 0.4249, 0.9895, 0.5649, 0.9895, 0.5826, 1.0, 0.4124, 1.0, 0.4136, 0.9788, 0.4426, 0.9149, 0.4124, 1.0, 0.4124, 1.0, 0.4426, 0.9149, 0.4406, 0.9254, 0.4124, 1.0, 0.4124, 1.0, -0.09371, 0.9548, 0.4044, 0.85, 0.4124, 1.0, 0.0, 1.0, 0.4054, 0.02197, -0.0002827, 0.02742, 0.0, 0.0, 0.4124, 0.0, 0.4056, 0.9941, 0.4213, 0.9913, 0.4124, 1.0, 0.4124, 1.0, 0.5271, 0.914, 0.5289, 0.9771, 0.5826, 1.0, 0.5826, 1.0, 0.5239, 0.8783, 0.57, 0.8498, 0.5826, 1.0, 0.5826, 1.0, 0.4044, 0.85, 0.4491, 0.8786, 0.4124, 1.0, 0.4124, 1.0, 0.5126, 0.9837, 0.5239, 0.8783, 0.5826, 1.0, 0.5826, 1.0, 0.4491, 0.8786, 0.4309, 0.9869, 0.4124, 1.0, 0.4124, 1.0, 0.5857, 0.02208, 0.4054, 0.02197, 0.4124, 0.0, 0.5826, 0.0, 0.57, 0.8498, 1.095, 0.9547, 1.0, 1.0, 0.5826, 1.0, 0.4057, 0.9873, 0.4056, 0.9941, 0.4124, 1.0, 0.4124, 1.0, 0.4194, 0.9353, 0.4057, 0.9873, 0.4124, 1.0, 0.4124, 1.0, 0.4209, 0.8861, 0.4279, 0.9862, 0.4124, 1.0, 0.4124, 1.0, 0.4197, 0.9244, 0.4194, 0.9353, 0.4124, 1.0, 0.4124, 1.0, -0.0002827, 0.02742, -0.09371, 0.9548, 0.0, 1.0, 0.0, 0.0, 0.5781, 0.9964, 0.5723, 0.9942, 0.5826, 1.0, 0.5826, 1.0, 0.4213, 0.9913, 0.5599, 0.9919, 0.5826, 1.0, 0.4124, 1.0, 0.5012, 0.9373, 0.4983, 0.9267, 0.5826, 1.0, 0.5826, 1.0, 0.5599, 0.9919, 0.5781, 0.9964, 0.5826, 1.0, 0.5826, 1.0, 0.5723, 0.9942, 0.5012, 0.9373, 0.5826, 1.0, 0.5826, 1.0, 0.4113, 0.9786, 0.4197, 0.9244, 0.4124, 1.0, 0.4124, 1.0, 1.095, 0.9547, 0.9988, 0.02783, 1.0, 0.0, 1.0, 1.0, 0.5395, 0.9915, 0.4888, 0.8886, 0.5826, 1.0, 0.5826, 1.0, 0.9988, 0.02783, 0.5857, 0.02208, 0.5826, 0.0, 1.0, 0.0, -0.09857, 0.9548, 0.3752, 0.8563, 0.4124, 1.0, 0.0, 1.0, 0.5275, 0.8584, 1.031, 0.9573, 1.0, 1.0, 0.5826, 1.0, 1.031, 0.9573, 0.9695, 0.03106, 1.0, 0.0, 1.0, 1.0, 0.4888, 0.8886, 0.5275, 0.8584, 0.5826, 1.0, 0.5826, 1.0, 0.3752, 0.8563, 0.4209, 0.8861, 0.4124, 1.0, 0.4124, 1.0, 0.3974, 0.0244, -0.004514, 0.02821, 0.0, 0.0, 0.4124, 0.0, 0.5678, 0.992, 0.5395, 0.9915, 0.5826, 1.0, 0.5826, 1.0, 0.4983, 0.9267, 0.5678, 0.992, 0.5826, 1.0, 0.5826, 1.0, 0.5737, 0.02522, 0.3974, 0.0244, 0.4124, 0.0, 0.5826, 0.0, -0.004514, 0.02821, -0.09857, 0.9548, 0.0, 1.0, 0.0, 0.0, 0.9695, 0.03106, 0.5737, 0.02522, 0.5826, 0.0, 1.0, 0.0, 0.002034, 0.02781, -0.09066, 0.9548, 0.0, 1.0, 0.0, 0.0, 1.096, 0.9547, 1.0, 0.02742, 1.0, 0.0, 1.0, 1.0, -0.09066, 0.9548, 0.4199, 0.8501, 0.4124, 1.0, 0.0, 1.0, 0.5893, 0.02196, 0.4091, 0.02207, 0.4124, 0.0, 0.5826, 0.0, 0.5852, 0.8498, 1.096, 0.9547, 1.0, 1.0, 0.5826, 1.0, 0.4091, 0.02207, 0.002034, 0.02781, 0.0, 0.0, 0.4124, 0.0, 0.4199, 0.8501, 0.4643, 0.8788, 0.4124, 1.0, 0.4124, 1.0, 0.539, 0.8783, 0.5852, 0.8498, 0.5826, 1.0, 0.5826, 1.0, 0.5421, 0.914, 0.5418, 0.9769, 0.5826, 1.0, 0.5826, 1.0, 0.5225, 0.984, 0.539, 0.8783, 0.5826, 1.0, 0.5826, 1.0, 0.4643, 0.8788, 0.4376, 0.9867, 0.4124, 1.0, 0.4124, 1.0, 0.4208, 0.979, 0.4576, 0.9151, 0.4124, 1.0, 0.4124, 1.0, 0.4576, 0.9151, 0.4552, 0.9257, 0.4124, 1.0, 0.4124, 1.0, 0.543, 0.9243, 0.5421, 0.914, 0.5826, 1.0, 0.5826, 1.0, 0.4278, 0.9896, 0.5678, 0.9894, 0.5826, 1.0, 0.4124, 1.0, 0.5878, 0.9934, 0.6127, 0.9873, 0.5826, 1.0, 0.5826, 1.0, 0.5678, 0.9894, 0.5878, 0.9934, 0.5826, 1.0, 0.5826, 1.0, 0.6127, 0.9873, 0.543, 0.9243, 0.5826, 1.0, 0.5826, 1.0, 0.4126, 0.9868, 0.4098, 0.9937, 0.4124, 1.0, 0.4124, 1.0, 0.4552, 0.9257, 0.4126, 0.9868, 0.4124, 1.0, 0.4124, 1.0, 0.4098, 0.9937, 0.4278, 0.9896, 0.4124, 1.0, 0.4124, 1.0, 1.004, 0.02814, 0.5972, 0.02411, 0.5826, 0.0, 1.0, 0.0, 0.03026, 0.03054, -0.04671, 0.9557, 0.0, 1.0, 0.0, 0.0, 1.1, 0.9548, 1.004, 0.02814, 1.0, 0.0, 1.0, 1.0, -0.04671, 0.9557, 0.4645, 0.8576, 0.4124, 1.0, 0.0, 1.0, 0.5972, 0.02411, 0.421, 0.0248, 0.4124, 0.0, 0.5826, 0.0, 0.6164, 0.8555, 1.1, 0.9548, 1.0, 1.0, 0.5826, 1.0, 0.421, 0.0248, 0.03026, 0.03054, 0.0, 0.0, 0.4124, 0.0, 0.4645, 0.8576, 0.5027, 0.8882, 0.4124, 1.0, 0.4124, 1.0, 0.5695, 0.8855, 0.6164, 0.8555, 0.5826, 1.0, 0.5826, 1.0, 0.5679, 0.9238, 0.5444, 0.9775, 0.5826, 1.0, 0.5826, 1.0, 0.5261, 0.984, 0.5695, 0.8855, 0.5826, 1.0, 0.5826, 1.0, 0.4244, 0.9988, 0.421, 0.9971, 0.4124, 1.0, 0.4124, 1.0, 0.5027, 0.8882, 0.4244, 0.9988, 0.4124, 1.0, 0.4124, 1.0, 0.421, 0.9971, 0.4903, 0.9276, 0.4124, 1.0, 0.4124, 1.0, 0.4903, 0.9276, 0.486, 0.9387, 0.4124, 1.0, 0.4124, 1.0, 0.5669, 0.9347, 0.5679, 0.9238, 0.5826, 1.0, 0.5826, 1.0, 0.4336, 0.992, 0.5715, 0.9914, 0.5826, 1.0, 0.4124, 1.0, 0.59, 0.9939, 0.6174, 0.9877, 0.5826, 1.0, 0.5826, 1.0, 0.5715, 0.9914, 0.59, 0.9939, 0.5826, 1.0, 0.5826, 1.0, 0.6174, 0.9877, 0.5669, 0.9347, 0.5826, 1.0, 0.5826, 1.0, 0.425, 0.9907, 0.4172, 0.9958, 0.4124, 1.0, 0.4124, 1.0, 0.486, 0.9387, 0.425, 0.9907, 0.4124, 1.0, 0.4124, 1.0, 0.4172, 0.9958, 0.4336, 0.992, 0.4124, 1.0, 0.4124, 1.0, 0.4376, 0.9867, 0.5261, 0.984, 0.5826, 1.0, 0.4124, 1.0, 0.5444, 0.9775, 0.4208, 0.979, 0.4124, 1.0, 0.5826, 1.0, 0.4309, 0.9869, 0.5225, 0.984, 0.5826, 1.0, 0.4124, 1.0, 0.5418, 0.9769, 0.4136, 0.9788, 0.4124, 1.0, 0.5826, 1.0, 0.5289, 0.9771, 0.4113, 0.9786, 0.4124, 1.0, 0.5826, 1.0, 0.4279, 0.9862, 0.5126, 0.9837, 0.5826, 1.0, 0.4124, 1.0, 0.5737, 0.02522, 0.9695, 0.03106, 1.031, 0.9573, 0.5275, 0.8584, 0.4888, 0.8886, 0.5395, 0.9915, 0.5678, 0.992, 0.4983, 0.9267, 0.5012, 0.9373, 0.5723, 0.9942, 0.5781, 0.9964, 0.5599, 0.9919, 0.4213, 0.9913, 0.4056, 0.9941, 0.4057, 0.9873, 0.4194, 0.9353, 0.4197, 0.9244, 0.4113, 0.9786, 0.5289, 0.9771, 0.5271, 0.914, 0.5282, 0.9243, 0.6122, 0.9876, 0.5862, 0.9938, 0.5649, 0.9895, 0.4249, 0.9895, 0.408, 0.9934, 0.4098, 0.9866, 0.4406, 0.9254, 0.4426, 0.9149, 0.4136, 0.9788, 0.5418, 0.9769, 0.5421, 0.914, 0.543, 0.9243, 0.6127, 0.9873, 0.5878, 0.9934, 0.5678, 0.9894, 0.4278, 0.9896, 0.4098, 0.9937, 0.4126, 0.9868, 0.4552, 0.9257, 0.4576, 0.9151, 0.4208, 0.979, 0.5444, 0.9775, 0.5679, 0.9238, 0.5669, 0.9347, 0.6174, 0.9877, 0.59, 0.9939, 0.5715, 0.9914, 0.4336, 0.992, 0.4172, 0.9958, 0.425, 0.9907, 0.486, 0.9387, 0.4903, 0.9276, 0.421, 0.9971, 0.4244, 0.9988, 0.5027, 0.8882, 0.4645, 0.8576, -0.04671, 0.9557, 0.03026, 0.03054, 0.421, 0.0248, 0.5972, 0.02411, 1.004, 0.02814, 1.1, 0.9548, 0.6164, 0.8555, 0.5695, 0.8855, 0.5261, 0.984, 0.4376, 0.9867, 0.4643, 0.8788, 0.4199, 0.8501, -0.09066, 0.9548, 0.002034, 0.02781, 0.4091, 0.02207, 0.5893, 0.02196, 1.0, 0.02742, 1.096, 0.9547, 0.5852, 0.8498, 0.539, 0.8783, 0.5225, 0.984, 0.4309, 0.9869, 0.4491, 0.8786, 0.4044, 0.85, -0.09371, 0.9548, -0.0002827, 0.02742, 0.4054, 0.02197, 0.5857, 0.02208, 0.9988, 0.02783, 1.095, 0.9547, 0.57, 0.8498, 0.5239, 0.8783, 0.5126, 0.9837, 0.4279, 0.9862, 0.4209, 0.8861, 0.3752, 0.8563, -0.09857, 0.9548, -0.004514, 0.02821, 0.3974, 0.0244, 1.004, 0.02814, 1.1, 0.9548, 1.1, 0.9548, 1.004, 0.02814, 0.3974, 0.0244, 0.5737, 0.02522, 0.5737, 0.02522, 0.3974, 0.0244, 0.5239, 0.8783, 0.5126, 0.9837, 0.5126, 0.9837, 0.5239, 0.8783, 0.4645, 0.8576, -0.04671, 0.9557, -0.04671, 0.9557, 0.4645, 0.8576, -0.09857, 0.9548, -0.004514, 0.02821, -0.004514, 0.02821, -0.09857, 0.9548, 0.4309, 0.9869, 0.4491, 0.8786, 0.4491, 0.8786, 0.4309, 0.9869, 0.421, 0.0248, 0.5972, 0.02411, 0.5972, 0.02411, 0.421, 0.0248, 0.5737, 0.02522, 0.9695, 0.03106, 0.9695, 0.03106, 0.5737, 0.02522, 0.4054, 0.02197, 0.5857, 0.02208, 0.5857, 0.02208, 0.4054, 0.02197, 1.1, 0.9548, 0.6164, 0.8555, 0.6164, 0.8555, 1.1, 0.9548, -0.09066, 0.9548, 0.002034, 0.02781, 0.002034, 0.02781, -0.09066, 0.9548, 1.095, 0.9547, 0.57, 0.8498, 0.57, 0.8498, 1.095, 0.9547, 0.03026, 0.03054, 0.421, 0.0248, 0.421, 0.0248, 0.03026, 0.03054, 1.0, 0.02742, 1.096, 0.9547, 1.096, 0.9547, 1.0, 0.02742, 0.4056, 0.9941, 0.4057, 0.9873, 0.4057, 0.9873, 0.4056, 0.9941, 0.5027, 0.8882, 0.4645, 0.8576, 0.4645, 0.8576, 0.5027, 0.8882, 0.4199, 0.8501, -0.09066, 0.9548, -0.09066, 0.9548, 0.4199, 0.8501, 0.4057, 0.9873, 0.4194, 0.9353, 0.4194, 0.9353, 0.4057, 0.9873, 0.6164, 0.8555, 0.5695, 0.8855, 0.5695, 0.8855, 0.6164, 0.8555, 0.4091, 0.02207, 0.5893, 0.02196, 0.5893, 0.02196, 0.4091, 0.02207, 0.4279, 0.9862, 0.4209, 0.8861, 0.4209, 0.8861, 0.4279, 0.9862, 0.5444, 0.9775, 0.5679, 0.9238, 0.5679, 0.9238, 0.5444, 0.9775, 1.096, 0.9547, 0.5852, 0.8498, 0.5852, 0.8498, 1.096, 0.9547, 0.4194, 0.9353, 0.4197, 0.9244, 0.4197, 0.9244, 0.4194, 0.9353, 0.5695, 0.8855, 0.5261, 0.984, 0.5261, 0.984, 0.5695, 0.8855, 0.002034, 0.02781, 0.4091, 0.02207, 0.4091, 0.02207, 0.002034, 0.02781, -0.09371, 0.9548, -0.0002827, 0.02742, -0.0002827, 0.02742, -0.09371, 0.9548, 0.421, 0.9971, 0.4244, 0.9988, 0.4244, 0.9988, 0.421, 0.9971, 0.4643, 0.8788, 0.4199, 0.8501, 0.4199, 0.8501, 0.4643, 0.8788, 0.5723, 0.9942, 0.5781, 0.9964, 0.5781, 0.9964, 0.5723, 0.9942, 0.5893, 0.02196, 1.0, 0.02742, 1.0, 0.02742, 0.5893, 0.02196, 0.4244, 0.9988, 0.5027, 0.8882, 0.5027, 0.8882, 0.4244, 0.9988, 0.5852, 0.8498, 0.539, 0.8783, 0.539, 0.8783, 0.5852, 0.8498, 0.5599, 0.9919, 0.4213, 0.9913, 0.4213, 0.9913, 0.5599, 0.9919, 0.4249, 0.9895, 0.408, 0.9934, 0.408, 0.9934, 0.4249, 0.9895, 0.4903, 0.9276, 0.421, 0.9971, 0.421, 0.9971, 0.4903, 0.9276, 0.5418, 0.9769, 0.5421, 0.914, 0.5421, 0.914, 0.5418, 0.9769, 0.4983, 0.9267, 0.5012, 0.9373, 0.5012, 0.9373, 0.4983, 0.9267, 0.4098, 0.9866, 0.4406, 0.9254, 0.4406, 0.9254, 0.4098, 0.9866, 0.486, 0.9387, 0.4903, 0.9276, 0.4903, 0.9276, 0.486, 0.9387, 0.539, 0.8783, 0.5225, 0.984, 0.5225, 0.984, 0.539, 0.8783, 0.5781, 0.9964, 0.5599, 0.9919, 0.5599, 0.9919, 0.5781, 0.9964, 0.408, 0.9934, 0.4098, 0.9866, 0.4098, 0.9866, 0.408, 0.9934, 0.5679, 0.9238, 0.5669, 0.9347, 0.5669, 0.9347, 0.5679, 0.9238, 0.4376, 0.9867, 0.4643, 0.8788, 0.4643, 0.8788, 0.4376, 0.9867, 0.5012, 0.9373, 0.5723, 0.9942, 0.5723, 0.9942, 0.5012, 0.9373, 0.5862, 0.9938, 0.5649, 0.9895, 0.5649, 0.9895, 0.5862, 0.9938, 0.5715, 0.9914, 0.4336, 0.992, 0.4336, 0.992, 0.5715, 0.9914, 0.4576, 0.9151, 0.4208, 0.979, 0.4208, 0.979, 0.4576, 0.9151, 0.4197, 0.9244, 0.4113, 0.9786, 0.4113, 0.9786, 0.4197, 0.9244, 0.6122, 0.9876, 0.5862, 0.9938, 0.5862, 0.9938, 0.6122, 0.9876, 0.6174, 0.9877, 0.59, 0.9939, 0.59, 0.9939, 0.6174, 0.9877, 0.4552, 0.9257, 0.4576, 0.9151, 0.4576, 0.9151, 0.4552, 0.9257, 0.9988, 0.02783, 1.095, 0.9547, 1.095, 0.9547, 0.9988, 0.02783, 0.5282, 0.9243, 0.6122, 0.9876, 0.6122, 0.9876, 0.5282, 0.9243, 0.59, 0.9939, 0.5715, 0.9914, 0.5715, 0.9914, 0.59, 0.9939, 0.5421, 0.914, 0.543, 0.9243, 0.543, 0.9243, 0.5421, 0.914, 0.4888, 0.8886, 0.5395, 0.9915, 0.5395, 0.9915, 0.4888, 0.8886, 0.5271, 0.914, 0.5282, 0.9243, 0.5282, 0.9243, 0.5271, 0.914, 0.5669, 0.9347, 0.6174, 0.9877, 0.6174, 0.9877, 0.5669, 0.9347, 0.5678, 0.9894, 0.4278, 0.9896, 0.4278, 0.9896, 0.5678, 0.9894, 0.5857, 0.02208, 0.9988, 0.02783, 0.9988, 0.02783, 0.5857, 0.02208, 0.5649, 0.9895, 0.4249, 0.9895, 0.4249, 0.9895, 0.5649, 0.9895, 0.4172, 0.9958, 0.425, 0.9907, 0.425, 0.9907, 0.4172, 0.9958, 0.6127, 0.9873, 0.5878, 0.9934, 0.5878, 0.9934, 0.6127, 0.9873, 0.3752, 0.8563, -0.09857, 0.9548, -0.09857, 0.9548, 0.3752, 0.8563, 0.4426, 0.9149, 0.4136, 0.9788, 0.4136, 0.9788, 0.4426, 0.9149, 0.425, 0.9907, 0.486, 0.9387, 0.486, 0.9387, 0.425, 0.9907, 0.5878, 0.9934, 0.5678, 0.9894, 0.5678, 0.9894, 0.5878, 0.9934, 1.031, 0.9573, 0.5275, 0.8584, 0.5275, 0.8584, 1.031, 0.9573, 0.4406, 0.9254, 0.4426, 0.9149, 0.4426, 0.9149, 0.4406, 0.9254, 0.4336, 0.992, 0.4172, 0.9958, 0.4172, 0.9958, 0.4336, 0.992, 0.543, 0.9243, 0.6127, 0.9873, 0.6127, 0.9873, 0.543, 0.9243, 0.9695, 0.03106, 1.031, 0.9573, 1.031, 0.9573, 0.9695, 0.03106, 0.4044, 0.85, -0.09371, 0.9548, -0.09371, 0.9548, 0.4044, 0.85, 0.5261, 0.984, 0.4376, 0.9867, 0.4376, 0.9867, 0.5261, 0.984, 0.4098, 0.9937, 0.4126, 0.9868, 0.4126, 0.9868, 0.4098, 0.9937, 0.5275, 0.8584, 0.4888, 0.8886, 0.4888, 0.8886, 0.5275, 0.8584, -0.0002827, 0.02742, 0.4054, 0.02197, 0.4054, 0.02197, -0.0002827, 0.02742, 0.4208, 0.979, 0.5444, 0.9775, 0.5444, 0.9775, 0.4208, 0.979, 0.4126, 0.9868, 0.4552, 0.9257, 0.4552, 0.9257, 0.4126, 0.9868, 0.4209, 0.8861, 0.3752, 0.8563, 0.3752, 0.8563, 0.4209, 0.8861, 0.4213, 0.9913, 0.4056, 0.9941, 0.4056, 0.9941, 0.4213, 0.9913, 0.5225, 0.984, 0.4309, 0.9869, 0.4309, 0.9869, 0.5225, 0.984, 0.4278, 0.9896, 0.4098, 0.9937, 0.4098, 0.9937, 0.4278, 0.9896, -0.004514, 0.02821, 0.3974, 0.0244, 0.3974, 0.0244, -0.004514, 0.02821, 0.5289, 0.9771, 0.5271, 0.914, 0.5271, 0.914, 0.5289, 0.9771, 0.4136, 0.9788, 0.5418, 0.9769, 0.5418, 0.9769, 0.4136, 0.9788, 0.5972, 0.02411, 1.004, 0.02814, 1.004, 0.02814, 0.5972, 0.02411, 0.5395, 0.9915, 0.5678, 0.992, 0.5678, 0.992, 0.5395, 0.9915, 0.57, 0.8498, 0.5239, 0.8783, 0.5239, 0.8783, 0.57, 0.8498, 0.4113, 0.9786, 0.5289, 0.9771, 0.5289, 0.9771, 0.4113, 0.9786, -0.04671, 0.9557, 0.03026, 0.03054, 0.03026, 0.03054, -0.04671, 0.9557, 0.5678, 0.992, 0.4983, 0.9267, 0.4983, 0.9267, 0.5678, 0.992, 0.4491, 0.8786, 0.4044, 0.85, 0.4044, 0.85, 0.4491, 0.8786, 0.0, 0.0, 0.0, 0.0, 0.0, 0.0, 0.0, 0.0, 0.0, 0.0, 0.0, 0.0, 0.0, 0.0, 0.0, 0.0, 0.0, 0.0, 0.0, 0.0, 0.0, 0.0, 0.0, 0.0, 0.0, 0.0, 0.0, 0.0, 0.0, 0.0, 0.0, 0.0, 0.0, 0.0, 0.0, 0.0, 0.0, 0.0, 0.0, 0.0, 0.0, 0.0, 0.0, 0.0, 0.0, 0.0, 0.0, 0.0, 0.0, 0.0, 0.0, 0.0, 0.0, 0.0, 0.0, 0.0, 0.0, 0.0, 0.0, 0.0, 0.0, 0.0, 0.0, 0.0, 0.0, 0.0, 0.0, 0.0, 0.0, 0.0, 0.0, 0.0, 0.0, 0.0, 0.0, 0.0, 0.0, 0.0, 0.0, 0.0, 0.0, 0.0, 0.0, 0.0, 0.0, 0.0, 0.0, 0.0, 0.0, 0.0, 0.0, 0.0, 0.0, 0.0, 0.0, 0.0, 0.0, 0.0, 0.0, 0.0, 0.0, 0.0, 0.0, 0.0, 0.0, 0.0, 0.0, 0.0, 0.0, 0.0, 0.0, 0.0, 0.0, 0.0, 0.0, 0.0, 0.0, 0.0, 0.0, 0.0, 0.0, 0.0, 0.0, 0.0, 0.0, 0.0, 0.0, 0.0, 0.0, 0.0, 0.0, 0.0, 0.0, 0.0, 0.0, 0.0, 0.0, 0.0, 0.0, 0.0, 0.0, 0.0, 0.0, 0.0, 0.0, 0.0, 0.0, 0.0, 0.0, 0.0, 0.0, 0.0, 0.0, 0.0, 0.0, 0.0, 0.0, 0.0, 0.0, 0.0, 0.0, 0.0, 0.0, 0.0, 0.0, 0.0, 0.0, 0.0, 0.0, 0.0, 0.0, 0.0, 0.0, 0.0, 0.0, 0.0, 0.0, 0.0, 0.0, 0.0, 0.0, 0.0, 0.0, 0.0, 0.0, 0.0, 0.0, 0.0, 0.0, 0.0, 0.0, 0.0, 0.0, 0.0, 0.0, 0.0, 0.0, 0.0, 0.0, 0.0, 0.0, 0.0, 0.0, 0.0, 0.0, 0.0, 0.0, 0.0, 0.0, 0.0, 0.0, 0.0, 0.0, 0.0, 0.0, 0.0, 0.0, 0.0, 0.0, 0.0, 0.0, 0.0, 0.0, 0.0, 0.0, 0.0, 0.0, 0.0, 0.0, 0.0, 0.0, 0.0, 0.0, 0.0, 0.0, 0.0, 0.0, 0.0, 0.0, 0.0, 0.0, 0.0, 0.0, 0.0, 0.0, 0.0, 0.0, 0.0, 0.0, 0.0, 0.0, 0.0, 0.0, 0.0, 0.0, 0.0, 0.0, 0.0, 0.0, 0.0, 0.0, 0.0, 0.0, 0.0, 0.0, 0.0, 0.0, 0.0, 0.0, 0.0, 0.0, 0.0, 0.0, 0.0, 0.0, 0.0, 0.0, 0.0, 0.0, 0.0, 0.0, 0.0, 0.0, 0.0, 0.0, 0.0, 0.0, 0.0, 0.0, 0.0, 0.0, 0.0, 0.0, 0.0, 0.0, 0.0, 0.0, 0.0, 0.0, 0.0, 0.0, 0.0, 0.0, 0.0, 0.0, 0.0, 0.0, 0.0, 0.0, 0.0, 0.0, 0.0, 0.0, 0.0, 0.0, 0.0, 0.0, 0.0, 0.0, 0.0, 0.0, 0.0, 0.0, 0.0, 0.0, 0.0, 0.0, 0.0, 0.0, 0.0, 0.0, 0.0, 0.0, 0.0, 0.0, 0.0, 0.0, 0.0, 0.0, 0.0, 0.0, 0.0, 0.0, 0.0, 0.0, 0.0, 0.0, 0.0, 0.0, 0.0, 0.0, 0.0, 0.0, 0.0, 0.0, 0.0, 0.0, 0.0, 0.0, 0.0, 0.0, 0.0, 0.0, 0.0, 0.0, 0.0, 0.0, 0.0, 0.0, 0.0, 0.0, 0.0, 0.0, 0.0, 0.0, 0.0, 0.0, 0.0, 0.0, 0.0, 0.0, 0.0, 0.0, 0.0, 0.0, 0.0, 0.0, 0.0, 0.0, 0.0, 0.0, 0.0, 0.0, 0.0, 0.0, 0.0, 0.0, 0.0, 0.0, 0.0, 0.0, 0.0, 0.0, 0.0, 0.0, 0.0, 0.0, 0.0, 0.0, 0.0, 0.0, 0.0, 0.0, 0.0, 0.0, 0.0, 0.0, 0.0, 0.0, 0.0, 0.0, 0.0, 0.0, 0.0, 0.0, 0.0, 0.0, 0.0, 0.0, 0.0, 0.0, 0.0, 0.0, 0.0, 0.0, 0.0, 0.0, 0.0, 0.0, 0.0, 0.0, 0.0, 0.0, 0.0, 0.0, 0.0, 0.0, 0.0, 0.0, 0.0, 0.0, 0.0, 0.0, 0.0, 0.0, 0.0, 0.0, 0.0, 0.0, 0.0, 0.0, 0.0, 0.0, 0.0, 0.0, 0.0, 0.0, 0.0, 0.0, 0.0, 0.0, 0.0, 0.0, 0.0, 0.0, 0.0, 0.0, 0.0, 0.0, 0.0, 0.0, 0.0, 0.0, 0.0, 0.0, 0.0, 0.0, 0.0, 0.0, 0.0, 0.0, 0.0, 0.0, 0.0, 0.0, 0.0, 0.0, 0.0, 0.0, 0.0, 0.0, 0.0, 0.0, 0.0, 0.0, 0.0, 0.0, 0.0, 0.0, 0.0, 0.0, 0.0, 0.0, 0.0, 0.0, 0.0, 0.0, 0.0, 0.0, 0.0, 0.0, 0.0, 0.0, 0.0, 0.0, 0.0, 0.0, 0.0, 0.0, 0.0, 0.0, 0.0, 0.0, 0.0, 0.0, 0.0, 0.0, 0.0, 0.0, 0.0, 0.0, 0.0, 0.0, 0.0, 0.0, 0.0, 0.0, 0.0, 0.0, 0.0, 0.0, 0.0, 0.0, 0.0, 0.0, 0.0, 0.0, 0.0, 0.0, 0.0, 0.0, 0.0, 0.0, 0.0, 0.0, 0.0, 0.0, 0.0, 0.0, 0.0, 0.0, 0.0, 0.0, 0.0, 0.0, 0.0, 0.0, 0.0, 0.0, 0.0, 0.0, 0.0, 0.0, 0.0, 0.0, 0.0, 0.0, 0.0, 0.0, 0.0, 0.0, 0.0, 0.0, 0.0, 0.0, 0.0, 0.0, 0.0, 0.0, 0.0, 0.0, 0.0, 0.0, 0.0, 0.0, 0.0, 0.0, 0.0, 0.0, 0.0, 0.0, 0.0, 0.0, 0.0, 0.0, 0.0, 0.0, 0.0, 0.0, 0.0, 0.0, 0.0, 0.0, 0.0, 0.0, 0.0, 0.0, 0.0, 0.0, 0.0, 0.0, 0.0, 0.0, 0.0, 0.0, 0.0, 0.0, 0.0, 0.0, 0.0, 0.0, 0.0, 0.0, 0.0, 0.0, 0.0, 0.0, 0.0, 0.0, 0.0, 0.0, 0.0, 0.0, 0.0, 0.0, 0.0, 0.0, 0.0, 0.0, 0.0, 0.0, 0.0, 0.0, 0.0, 0.0, 0.0, 0.0, 0.0, 0.0, 0.0, 0.0, 0.0, 0.0, 0.0, 0.0, 0.0, 0.0, 0.0, 0.0, 0.0, 0.0, 0.0, 0.0, 0.0, 0.0, 0.0, 0.0, 0.0, 0.0, 0.0, 0.0, 0.0, 0.0, 0.0, 0.0, 0.0, 0.0, 0.0, 0.0, 0.0, 0.0, 0.0, 0.0, 0.0, 0.0, 0.0, 0.0, 0.0, 0.0, 0.0, 0.0, 0.0, 0.0, 0.0, 0.0, 0.0, 0.0, 0.0, 0.0, 0.0, 0.0, 0.0, 0.0, 0.0, 0.0, 0.0, 0.0, 0.0, 0.0, 0.0, 0.0, 0.0, 0.0, 0.0, 0.0, 0.0, 0.0, 0.0, 0.0, 0.0, 0.0, 0.0, 0.0, 0.0, 0.0, 0.0, 0.0, 0.0, 0.0, 0.0, 0.0, 0.0, 0.0, 0.0, 0.0, 0.0, 0.0, 0.0, 0.0, 0.0, 0.0, 0.0, 0.0, 0.0, 0.0, 0.0, 0.0, 0.0, 0.0, 0.0, 0.0, 0.0, 0.0, 0.0, 0.0, 0.0, 0.0, 0.0, 0.0, 0.0, 0.0, 0.0, 0.0, 0.0, 0.0, 0.0, 0.0, 0.0, 0.0, 0.0, 0.0, 0.0, 0.0, 0.0, 0.0, 0.0, 0.0, 0.0, 0.0, 0.0, 0.0, 0.0, 0.0, 0.0, 0.0, 0.0, 0.0, 0.0, 0.0, 0.0, 0.0, 0.0, 0.0, 0.0, 0.0, 0.0, 0.0, 0.0, 0.0, 0.0, 0.0, 0.0, 0.0, 0.0, 0.0, 0.0, 0.0, 0.0, 0.0, 0.0, 0.0, 0.0, 0.0, 0.0, 0.0, 0.0, 0.0, 0.0, 0.0, 0.0, 0.0, 0.0, 0.0, 0.0, 0.0, 0.0, 0.0, 0.0, 0.0, 0.0, 0.0, 0.0, 0.0, 0.0, 0.0, 0.0, 0.0, 0.0, 0.0, 0.0, 0.0, 0.0, 0.0, 0.0, 0.0, 0.0, 0.0, 0.0, 0.0, 0.0, 0.0, 0.0, 0.0, 0.0, 0.0, 0.0, 0.0, 0.0, 0.0, 0.0, 0.0, 0.0, 0.0, 0.0, 0.0, 0.0, 0.0, 0.0, 0.0, 0.0, 0.0, 0.0, 0.0, 0.0, 0.0, 0.0, 0.0, 0.0, 0.0, 0.0, 0.0, 0.0, 0.0, 0.0, 0.0, 0.0, 0.0, 0.0, 0.0, 0.0, 0.0, 0.0, 0.0, 0.0, 0.0, 0.0, 0.0, 0.0, 0.0, 0.0, 0.0, 0.0, 0.0, 0.0, 0.0, 0.0, 0.0, 0.0, 0.0, 0.0, 0.0, 0.0, 0.0, 0.0, 0.0, 0.0, 0.0, 0.0, 0.0, 0.0, 0.0, 0.0, 0.0, 0.0, 0.0, 0.0, 0.0, 0.0, 0.0, 0.0, 0.0, 0.0, 0.0, 0.0, 0.0, 0.0, 0.0, 0.0, 0.0, 0.0, 0.0, 0.0, 0.0, 0.0, 0.0, 0.0, 0.0, 0.0, 0.0, 0.0, 0.0, 0.0, 0.0, 0.0, 0.0, 0.0, 0.0, 0.0, 0.0, 0.0, 0.0, 0.0, 0.0, 0.0, 0.0, 0.0, 0.0, 0.0, 0.0, 0.0, 0.0, 0.0, 0.0, 0.0, 0.0, 0.0, 0.0, 0.0, 0.0, 0.0, 0.0, 0.0, 0.0, 0.0, 0.0, 0.0, 0.0, 0.0, 0.0, 0.0, 0.0, 0.0, 0.0, 0.0, 0.0, 0.0, 0.0, 0.0, 0.0, 0.0, 0.0, 0.0, 0.0, 0.0, 0.0, 0.0, 0.0, 0.0, 0.0, 0.0, 0.0, 0.0, 0.0, 0.0, 0.0, 0.0, 0.0, 0.0, 0.0, 0.0, 0.0, 0.0, 0.0, 0.0, 0.0, 0.0, 0.0, 0.0, 0.0, 0.0, 0.0, 0.0, 0.0, 0.0, 0.0, 0.0, 0.0, 0.0, 0.0, 0.0, 0.0, 0.0, 0.0, 0.0, 0.0, 0.0, 0.0, 0.0, 0.0, 0.0, 0.0, 0.0, 0.0, 0.0, 0.0, 0.0, 0.0, 0.0, 0.0, 0.0, 0.0, 0.0, 0.0, 0.0, 0.0, 0.0, 0.0, 0.0, 0.0, 0.0, 0.0, 0.0, 0.0, 0.0, 0.0, 0.0, 0.0, 0.0, 0.0, 0.0, 0.0, 0.0, 0.0, 0.0, 0.0, 0.0, 0.0, 0.0, 0.0, 0.0, 0.0, 0.0, 0.0, 0.0, 0.0, 0.0, 0.0, 0.0, 0.0, 0.0, 0.0, 0.0, 0.0, 0.0, 0.0, 0.0, 0.0, 0.0, 0.0, 0.0, 0.0, 0.0, 0.0, 0.0, 0.0, 0.0, 0.0, 0.0, 0.0, 0.0, 0.0, 0.0, 0.0, 0.0, 0.0, 0.0, 0.0, 0.0, 0.0, 0.0, 0.0, 0.0, 0.0, 0.0, 0.0, 0.0, 0.0, 0.0, 0.0, 0.0, 0.0, 0.0, 0.0, 0.0, 0.0, 0.0, 0.0, 0.0, 0.0, 0.0, 0.0, 0.0, 0.0, 0.0, 0.0, 0.0, 0.0, 0.0, 0.0, 0.0, 0.0, 0.0, 0.0, 0.0, 0.0, 0.0, 0.0, 0.0, 0.0, 0.0, 0.0, 0.0, 0.0, 0.0, 0.0, 0.0, 0.0, 0.0, 0.0, 0.0, 0.0, 0.0, 0.0, 0.0, 0.0, 0.0, 0.0, 0.0, 0.0, 0.0, 0.0, 0.0, 0.0, 0.0, 0.0, 0.0, 0.0, 0.0, 0.0, 0.0, 0.0, 0.0, 0.0, 0.0, 0.0, 0.0, 0.0, 0.0, 0.0, 0.0, 0.0, 0.0, 0.0, 0.0, 0.0, 0.0, 0.0, 0.0, 0.0, 0.0, 0.0, 0.0, 0.0, 0.0, 0.0, 0.0, 0.0, 0.0, 0.0, 0.0, 0.0, 0.0, 0.0, 0.0, 0.0, 0.0, 0.0, 0.0, 0.0, 0.0, 0.0, 0.0, 0.0, 0.0, 0.0, 0.0, 0.0, 0.0, 0.0, 0.0, 0.0, 0.0, 0.0, 0.0, 0.0, 0.0, 0.0, 0.0, 0.0, 0.0, 0.0, 0.0, 0.0, 0.0, 0.0, 0.0, 0.0, 0.0, 0.0, 0.0, 0.0, 0.0, 0.0, 0.0, 0.0, 0.0, 0.0, 0.0, 0.0, 0.0, 0.0, 0.0, 0.0, 0.0, 0.0, 0.0, 0.0, 0.0, 0.0, 0.0, 0.0, 0.0, 0.0, 0.0, 0.0, 0.0, 0.0, 0.0, 0.0, 0.0, 0.0, 0.0, 0.0, 0.0, 0.0, 0.0, 0.0, 0.0, 0.0, 0.0, 0.0, 0.0, 0.0, 0.0, 0.0, 0.0, 0.0, 0.0, 0.0, 0.0, 0.0, 0.0, 0.0, 0.0, 0.0, 0.0, 0.0, 0.0, 0.0, 0.0, 0.0, 0.0, 0.0, 0.0, 0.0, 0.0, 0.0, 0.0, 0.0, 0.0, 0.0, 0.0, 0.0, 0.0, 0.0, 0.0, 0.0, 0.0, 0.0, 0.0, 0.0, 0.0, 0.0, 0.0, 0.0, 0.0, 0.0, 0.0, 0.0, 0.0, 0.0, 0.0, 0.0, 0.0, 0.0, 0.0, 0.0, 0.0, 0.0, 0.0, 0.0, 0.0, 0.0, 0.0, 0.0, 0.0, 0.0, 0.0, 0.0, 0.0, 0.0, 0.0, 0.0, 0.0, 0.0, 0.0, 0.0, 0.0, 0.0, 0.0, 0.0, 0.0, 0.0, 0.0, 0.0, 0.0, 0.0, 0.0, 0.0, 0.0, 0.0, 0.0, 0.0, 0.0, 0.0, 0.0, 0.0, 0.0, 0.0, 0.0, 0.0, 0.0, 0.0, 0.0, 0.0, 0.0, 0.0, 0.0, 0.0, 0.0, 0.0, 0.0, 0.0, 0.0, 0.0, 0.0, 0.0, 0.0, 0.0, 0.0, 0.0, 0.0, 0.0, 0.0, 0.0, 0.0, 0.0, 0.0, 0.0, 0.0, 0.0, 0.0, 0.0, 0.0, 0.0, 0.0, 0.0, 0.0, 0.0, 0.0, 0.0, 0.0, 0.0, 0.0, 0.0, 0.0, 0.0, 0.0, 0.0, 0.0, 0.0, 0.0, 0.0, 0.0, 0.0, 0.0, 0.0, 0.0, 0.0, 0.0, 0.0, 0.0, 0.0, 0.0, 0.0, 0.0, 0.0, 0.0, 0.0, 0.0, 0.0, 0.0, 0.0, 0.0, 0.0, 0.0, 0.0, 0.0, 0.0, 0.0, 0.0, 0.0, 0.0, 0.0, 0.0, 0.0, 0.0, 0.0, 0.0, 0.0, 0.0, 0.0, 0.0, 0.0, 0.0, 0.0, 0.0, 0.0, 0.0, 0.0, 0.0, 0.0, 0.0, 0.0, 0.0, 0.0, 0.0, 0.0, 0.0, 0.0, 0.0, 0.0, 0.0, 0.0, 0.0, 0.0, 0.0, 0.0, 0.0, 0.0, 0.0, 0.0, 0.0, 0.0, 0.0, 0.0, 0.0, 0.0, 0.0, 0.0, 0.0, 0.0, 0.0, 0.0, 0.0, 0.0, 0.0, 0.0, 0.0, 0.0, 0.0, 0.0, 0.0, 0.0, 0.0, 0.0, 0.0, 0.0, 0.0, 0.0, 0.0, 0.0, 0.0, 0.0, 0.0, 0.0, 0.0, 0.0, 0.0, 0.0, 0.0, 0.0, 0.0, 0.0, 0.0, 0.0, 0.0, 0.0, 0.0, 0.0, 0.0, 0.0, 0.0, 0.0, 0.0, 0.0, 0.0, 0.0, 0.0, 0.0, 0.0, 0.0, 0.0, 0.0, 0.0, 0.0, 0.0, 0.0, 0.0, 0.0, 0.0, 0.0, 0.0, 0.0, 0.0, 0.0, 0.0, 0.0, 0.0, 0.0, 0.0, 0.0, 0.0, 0.0, 0.0, 0.0, 0.0, 0.0, 0.0, 0.0, 0.0, 0.0, 0.0, 0.0, 0.0, 0.0, 0.0, 0.0, 0.0, 0.0, 0.0, 0.0, 0.0, 0.0, 0.0, 0.0, 0.0, 0.0, 0.0, 0.0, 0.0, 0.0, 0.0, 0.0, 0.0, 0.0, 0.0, 0.0, 0.0, 0.0, 0.0, 0.0, 0.0, 0.0, 0.0, 0.0, 0.0, 0.0, 0.0, 0.0, 0.0, 0.0, 0.0, 0.0, 0.0, 0.0, 0.0, 0.0, 0.0, 0.0, 0.0, 0.0, 0.0, 0.0, 0.0, 0.0, 0.0, 0.0, 0.0, 0.0, 0.0, 0.0, 0.0, 0.0, 0.0, 0.0, 0.0, 0.0, 0.0, 0.0, 0.0, 0.0, 0.0, 0.0, 0.0, 0.0, 0.0, 0.0, 0.0, 0.0, 0.0, 0.0, 0.0, 0.0, 0.0, 0.0, 0.0, 0.0, 0.0, 0.0, 0.0, 0.0, 0.0, 0.0, 0.0, 0.0, 0.0, 0.0, 0.0, 0.0, 0.0, 0.0, 0.0, 0.0, 0.0, 0.0, 0.0, 0.0, 0.0, 0.0, 0.0, 0.0, 0.0, 0.0, 0.0, 0.0, 0.0, 0.0, 0.0, 0.0, 0.0, 0.0, 0.0, 0.0, 0.0, 0.0, 0.0, 0.0, 0.0, 0.0, 0.0, 0.0, 0.0, 0.0, 0.0, 0.0, 0.0, 0.0, 0.0, 0.0, 0.0, 0.0, 0.0, 0.0, 0.0, 0.0, 0.0, 0.0, 0.0, 0.0, 0.0, 0.0, 0.0, 0.0, 0.0, 0.0, 0.0, 0.0, 0.0, 0.0, 0.0, 0.0, 0.0, 0.0, 0.0, 0.0, 0.0, 0.0, 0.0, 0.0, 0.0, 0.0, 0.0, 0.0, 0.0, 0.0, 0.0, 0.0, 0.0, 0.0, 0.0, 0.0, 0.0, 0.0, 0.0, 0.0, 0.0, 0.0, 0.0, 0.0, 0.0, 0.0, 0.0, 0.0, 0.0, 0.0, 0.0, 0.0, 0.0, 0.0, 0.0, 0.0, 0.0, 0.0, 0.0, 0.0, 0.0, 0.0, 0.0, 0.0, 0.0, 0.0, 0.0, 0.0, 0.0, 0.0, 0.0, 0.0, 0.0, 0.0])
me_x.use_remesh_fix_poles = True
me_x.use_remesh_preserve_attributes = False
me_x.update()
me_001 = bpy.data.meshes.new('Плоскость.001')
me_001.from_pydata([(-1.233, -1.0, 0.0), (1.233, -1.0, 0.0), (-1.233, 1.0, 0.0), (1.233, 1.0, 0.0), (0.2037, -1.0, 0.0), (0.2037, 1.0, 0.0), (-0.2161, 1.0, 0.0), (-0.2161, -1.0, 0.0), (0.2037, 1.124, 0.0), (-0.2161, 1.124, 0.0), (0.2037, 1.854, 0.0), (-0.2161, 1.854, 0.0), (1.372, 1.124, 0.0), (1.372, 1.854, 0.0), (-1.583, 1.124, 0.0), (-1.583, 1.854, 0.0), (-1.857, -1.0, 0.0), (-4.323, -1.0, 0.0), (0.2037, 1.969, 0.0), (-0.2161, 1.969, 0.0), (0.2037, 3.656, 0.0), (-0.2161, 3.656, 0.0), (1.565, 1.969, 0.0), (1.565, 3.656, 0.0), (-1.02, 1.969, 0.0), (-1.02, 3.656, 0.0), (-4.323, 1.0, 0.0), (-1.857, 1.0, 0.0), (-2.886, -1.0, 0.0), (-2.886, 1.0, 0.0), (-3.306, 1.0, 0.0), (-3.306, -1.0, 0.0), (-2.886, 1.124, 0.0), (-3.306, 1.124, 0.0), (-2.886, 1.854, 0.0), (-3.306, 1.854, 0.0), (-1.718, 1.124, 0.0), (-1.718, 1.854, 0.0), (-4.673, 1.124, 0.0), (-4.673, 1.854, 0.0), (-2.886, 1.969, 0.0), (-3.306, 1.969, 0.0), (-2.886, 3.656, 0.0), (-3.306, 3.656, 0.0), (-1.525, 1.969, 0.0), (-1.525, 3.656, 0.0), (-4.11, 1.969, 0.0), (-4.11, 3.656, 0.0), (-4.985, -1.0, 0.0), (-7.451, -1.0, 0.0), (-7.451, 1.0, 0.0), (-4.985, 1.0, 0.0), (-6.014, -1.0, 0.0), (-6.014, 1.0, 0.0), (-6.434, 1.0, 0.0), (-6.434, -1.0, 0.0), (-6.014, 1.124, 0.0), (-6.434, 1.124, 0.0), (-6.014, 1.854, 0.0), (-6.434, 1.854, 0.0), (-4.846, 1.124, 0.0), (-4.846, 1.854, 0.0), (-7.801, 1.124, 0.0), (-7.801, 1.854, 0.0), (-6.014, 1.969, 0.0), (-6.434, 1.969, 0.0), (-6.014, 3.656, 0.0), (-6.434, 3.656, 0.0), (-4.653, 1.969, 0.0), (-4.653, 3.656, 0.0), (-7.238, 1.969, 0.0), (-7.238, 3.656, 0.0), (-8.093, -1.0, 0.0), (-10.56, -1.0, 0.0), (-10.56, 1.0, 0.0), (-8.093, 1.0, 0.0), (-9.122, -1.0, 0.0), (-9.122, 1.0, 0.0), (-9.542, 1.0, 0.0), (-9.542, -1.0, 0.0), (-9.122, 1.124, 0.0), (-9.542, 1.124, 0.0), (-9.122, 1.854, 0.0), (-9.542, 1.854, 0.0), (-7.954, 1.124, 0.0), (-7.954, 1.854, 0.0), (-11.57, 1.124, 0.0), (-11.57, 1.854, 0.0), (-9.122, 1.969, 0.0), (-9.542, 1.969, 0.0), (-9.122, 3.656, 0.0), (-9.542, 3.656, 0.0), (-7.761, 1.969, 0.0), (-7.761, 3.656, 0.0), (-10.35, 1.969, 0.0), (-10.35, 3.656, 0.0)], [], [(4, 1, 3, 5, 8, 12, 13, 10, 18, 22, 23, 20, 21, 25, 24, 19, 11, 15, 37, 34, 40, 44, 45, 42, 43, 47, 46, 41, 35, 39, 61, 58, 64, 68, 69, 66, 67, 71, 70, 65, 59, 63, 85, 82, 88, 92, 93, 90, 91, 95, 94, 89, 83, 87, 86, 81, 78, 74, 73, 79, 76, 72, 75, 77, 80, 84, 62, 57, 54, 50, 49, 55, 52, 48, 51, 53, 56, 60, 38, 33, 30, 26, 17, 31, 28, 16, 27, 29, 32, 36, 14, 9, 6, 2, 0, 7)])
_uv = me_001.uv_layers.new(name='UVКарта')
_uv.uv.foreach_set('vector', [0.5826, 0.0, 1.0, 0.0, 1.0, 1.0, 0.5826, 1.0, 0.5826, 1.0, 0.5826, 1.0, 0.5826, 1.0, 0.5826, 1.0, 0.5826, 1.0, 0.5826, 1.0, 0.5826, 1.0, 0.5826, 1.0, 0.4124, 1.0, 0.4124, 1.0, 0.4124, 1.0, 0.4124, 1.0, 0.4124, 1.0, 0.4124, 1.0, 0.5826, 1.0, 0.5826, 1.0, 0.5826, 1.0, 0.5826, 1.0, 0.5826, 1.0, 0.5826, 1.0, 0.4124, 1.0, 0.4124, 1.0, 0.4124, 1.0, 0.4124, 1.0, 0.4124, 1.0, 0.4124, 1.0, 0.5826, 1.0, 0.5826, 1.0, 0.5826, 1.0, 0.5826, 1.0, 0.5826, 1.0, 0.5826, 1.0, 0.4124, 1.0, 0.4124, 1.0, 0.4124, 1.0, 0.4124, 1.0, 0.4124, 1.0, 0.4124, 1.0, 0.5826, 1.0, 0.5826, 1.0, 0.5826, 1.0, 0.5826, 1.0, 0.5826, 1.0, 0.5826, 1.0, 0.4124, 1.0, 0.4124, 1.0, 0.4124, 1.0, 0.4124, 1.0, 0.4124, 1.0, 0.4124, 1.0, 0.4124, 1.0, 0.4124, 1.0, 0.4124, 1.0, 0.0, 1.0, 0.0, 0.0, 0.4124, 0.0, 0.5826, 0.0, 1.0, 0.0, 1.0, 1.0, 0.5826, 1.0, 0.5826, 1.0, 0.5826, 1.0, 0.4124, 1.0, 0.4124, 1.0, 0.4124, 1.0, 0.0, 1.0, 0.0, 0.0, 0.4124, 0.0, 0.5826, 0.0, 1.0, 0.0, 1.0, 1.0, 0.5826, 1.0, 0.5826, 1.0, 0.5826, 1.0, 0.4124, 1.0, 0.4124, 1.0, 0.4124, 1.0, 0.0, 1.0, 0.0, 0.0, 0.4124, 0.0, 0.5826, 0.0, 1.0, 0.0, 1.0, 1.0, 0.5826, 1.0, 0.5826, 1.0, 0.5826, 1.0, 0.4124, 1.0, 0.4124, 1.0, 0.4124, 1.0, 0.0, 1.0, 0.0, 0.0, 0.4124, 0.0])
me_001.use_remesh_fix_poles = True
me_001.use_remesh_preserve_attributes = False
me_001.update()

# ---- objects
ob_x = bpy.data.objects.new('Плоскость', me_x)
ob_001 = bpy.data.objects.new('Плоскость.001', me_001)

# ---- transforms, parenting, visibility, modifiers, constraints
ob_x.location = (0.0, 0.0, 0.0)
ob_x.scale = (5.757, 5.757, 5.757)
ob_001.location = (79.18, 0.0, 0.0)
ob_001.scale = (5.757, 5.757, 5.757)

# ---- collection membership
col_collection.objects.link(ob_x)
col_collection.objects.link(ob_001)

# ---- scene / render settings (as saved in the file)
scene.frame_start = 1; scene.frame_end = 250; scene.frame_set(1)
scene.render.engine = 'BLENDER_EEVEE_NEXT'
scene.cycles.sampling_pattern = 'TABULATED_SOBOL'
scene.cycles.use_light_tree = False
scene.view_settings.view_transform = 'Filmic'
bpy.context.view_layer.update()

# ---- added for rendering (the .blend has no active camera and no usable light): camera, sun
cam_auto = bpy.data.cameras.new('AutoCamera')
cam_auto.lens = 50.0
cam_auto.sensor_width = 36.0
cam_auto.clip_end = 2551.88
ob_auto_camera = bpy.data.objects.new('AutoCamera', cam_auto)
scene.collection.objects.link(ob_auto_camera)
ob_auto_camera.location = (156.211, -166.842, 118.843)
ob_auto_camera.rotation_euler = (1.09748, -7.21219e-08, 0.694738)
scene.camera = ob_auto_camera
light_auto_sun = bpy.data.lights.new('AutoSun', 'SUN')
light_auto_sun.energy = 3.0
light_auto_sun.angle = 0.0523599
ob_auto_sun = bpy.data.objects.new('AutoSun', light_auto_sun)
scene.collection.objects.link(ob_auto_sun)
ob_auto_sun.rotation_euler = (0.872665, 0.174533, 0.523599)
bpy.context.view_layer.update()

